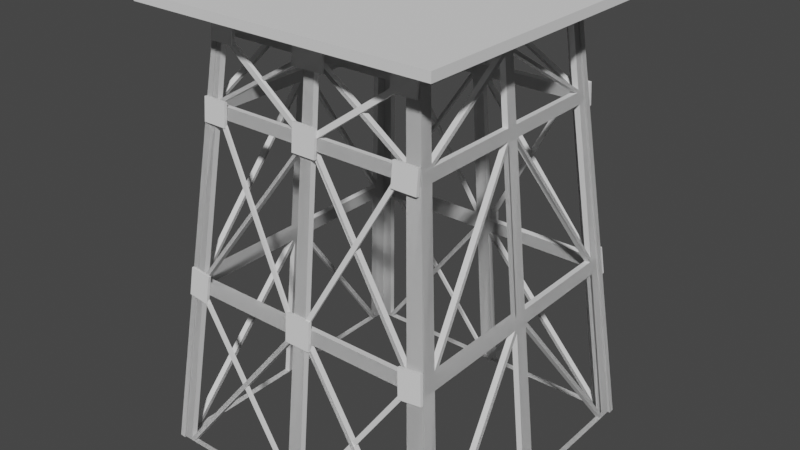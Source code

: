 # Source: poon_hill_tower.blend  (saved by Blender 2.81.16; exported with 4.5.12 LTS)
import bpy
from mathutils import Matrix  # noqa: F401  (used for matrix-valued properties, if any)

bpy.ops.wm.read_factory_settings(use_empty=True)
scene = bpy.context.scene
scene.name = 'Scene'

# ---- collections
col_collection = bpy.data.collections.new('Collection'); scene.collection.children.link(col_collection)

# ---- world
world_world = bpy.data.worlds.new('World'); scene.world = world_world
world_world.use_nodes = True; world_world.node_tree.nodes.clear()
_N = world_world.node_tree.nodes; _L = world_world.node_tree.links
n0 = _N.new('ShaderNodeOutputWorld'); n0.name = 'World Output'; n0.location = (300, 300)
n1 = _N.new('ShaderNodeBackground'); n1.name = 'Background'; n1.location = (10, 300)
n1.inputs[0].default_value = (0.05088, 0.05088, 0.05088, 1.0)
_L.new(n1.outputs[0], n0.inputs[0])
n0.is_active_output = True
world_world.color = (0.05088, 0.05088, 0.05088)
world_world.use_sun_shadow = False
world_world.sun_shadow_jitter_overblur = 0.0

# ---- meshes
me_cube_001 = bpy.data.meshes.new('Cube.001')
me_cube_001.from_pydata([(-1.0, -1.0, -1.0), (-0.7108, -0.7108, 1.0), (1.0, -0.9628, -1.003), (0.8846, -0.8474, -0.205), (1.0, -1.0, -1.0), (0.7108, -0.7108, 1.0), (-0.7108, -0.6736, 0.997), (-0.716, -0.6788, 0.9613), (-0.04717, -1.0, -1.0), (-0.03353, -0.7108, 1.0), (0.05189, -1.0, -1.0), (0.03688, -0.7108, 1.0), (-0.7585, -0.7585, 0.6699), (0.7585, -0.7585, 0.6699), (-0.03578, -0.7585, 0.6699), (0.03936, -0.7585, 0.6699), (0.7664, -0.7664, 0.6153), (-0.03615, -0.7664, 0.6153), (0.03977, -0.7664, 0.6153), (-0.7664, -0.7664, 0.6153), (0.8753, -0.8753, -0.1375), (-0.04129, -0.8753, -0.1375), (0.04542, -0.8753, -0.1375), (-0.8753, -0.8753, -0.1375), (0.8846, -0.8846, -0.202), (-0.04173, -0.8846, -0.202), (0.0459, -0.8846, -0.202), (-0.8846, -0.8846, -0.202), (-0.6393, -0.7108, 1.0), (-0.8995, -1.0, -1.0), (-0.6823, -0.7585, 0.6699), (-0.6894, -0.7664, 0.6153), (-0.7873, -0.8753, -0.1375), (-0.7957, -0.8846, -0.202), (0.8771, -1.0, -1.0), (0.6234, -0.7108, 1.0), (0.6653, -0.7585, 0.6699), (0.6722, -0.7664, 0.6153), (0.7677, -0.8753, -0.1375), (0.7759, -0.8846, -0.202), (-0.7159, -0.7159, 0.9644), (0.7159, -0.7159, 0.9644), (-0.03377, -0.7159, 0.9644), (0.03715, -0.7159, 0.9644), (-0.644, -0.7159, 0.9644), (0.6279, -0.7159, 0.9644), (-0.04909, -0.7159, 0.9644), (-0.6811, -0.7551, 0.6838), (-0.6708, -0.7585, 0.6699), (-0.03389, -0.7184, 0.9535), (0.03733, -0.7194, 0.9539), (0.6509, -0.7585, 0.6699), (0.05361, -0.7159, 0.9644), (0.6627, -0.7556, 0.6813), (-0.04761, -0.7664, 0.6153), (-0.7849, -0.8726, -0.1215), (-0.772, -0.8753, -0.1375), (-0.03624, -0.7684, 0.604), (0.03992, -0.7693, 0.6067), (0.7539, -0.8753, -0.1375), (0.05209, -0.7664, 0.6153), (0.7651, -0.8723, -0.1181), (-0.8972, -0.9975, -0.9825), (-0.06114, -0.8846, -0.202), (-0.8815, -1.0, -1.0), (-0.04183, -0.8867, -0.2165), (0.8588, -1.0, -1.0), (0.04602, -0.887, -0.216), (0.8733, -0.9957, -0.9816), (0.061, -0.8846, -0.202), (0.8771, -0.9628, -1.003), (-0.6394, -0.6736, 0.997), (-0.8816, -0.9628, -1.003), (-0.04721, -0.9628, -1.003), (0.03684, -0.6736, 0.997), (-0.03357, -0.6736, 0.997), (-0.04187, -0.8495, -0.2195), (0.05184, -0.9628, -1.003), (0.6234, -0.6736, 0.997), (0.04598, -0.8498, -0.219), (-0.7665, -0.7292, 0.6123), (-0.7586, -0.7213, 0.6669), (0.7159, -0.6788, 0.9613), (0.7585, -0.7213, 0.6669), (-0.03393, -0.6812, 0.9505), (-0.03582, -0.7213, 0.6669), (0.03729, -0.6823, 0.9509), (0.03931, -0.7213, 0.6669), (0.6508, -0.7213, 0.6669), (-0.6823, -0.7213, 0.6669), (0.7664, -0.7292, 0.6123), (-0.03619, -0.7292, 0.6123), (0.03972, -0.7292, 0.6123), (-0.8753, -0.8381, -0.1406), (-0.6894, -0.7292, 0.6123), (0.05205, -0.7292, 0.6123), (0.8752, -0.8381, -0.1406), (-0.03629, -0.7312, 0.601), (-0.04133, -0.8381, -0.1406), (0.03987, -0.7321, 0.6037), (0.04537, -0.8381, -0.1406), (-0.8846, -0.8474, -0.205), (0.7539, -0.8381, -0.1406), (-0.7873, -0.8381, -0.1406), (-0.04177, -0.8474, -0.205), (0.04586, -0.8474, -0.205), (-1.0, -0.9628, -1.003), (-0.7957, -0.8474, -0.205), (0.06096, -0.8474, -0.205), (-0.8995, -0.9628, -1.003), (-0.6708, -0.7213, 0.6669), (-0.04765, -0.7292, 0.6123), (-0.772, -0.8381, -0.1406), (-0.06118, -0.8474, -0.205), (-0.8972, -0.9603, -0.9855), (-0.7849, -0.8354, -0.1245), (-0.6812, -0.7179, 0.6808), (0.8588, -0.9628, -1.003), (0.7107, -0.6736, 0.997), (0.6652, -0.7213, 0.6669), (0.6722, -0.7292, 0.6123), (0.7677, -0.8381, -0.1406), (0.7758, -0.8474, -0.205), (0.8733, -0.9585, -0.9846), (0.765, -0.8351, -0.1211), (0.6627, -0.7184, 0.6783), (-0.03381, -0.6788, 0.9613), (0.0371, -0.6788, 0.9613), (-0.644, -0.6788, 0.9613), (0.6279, -0.6788, 0.9613), (-0.04914, -0.6788, 0.9613), (0.05357, -0.6788, 0.9613), (-1.0, -1.0, -1.0), (-0.7108, -0.7108, 1.0), (1.0, -0.9628, -1.003), (0.8846, -0.8474, -0.205), (1.0, -1.0, -1.0), (0.7108, -0.7108, 1.0), (-0.7108, -0.6736, 0.997), (-0.716, -0.6788, 0.9613), (-0.04717, -1.0, -1.0), (-0.03353, -0.7108, 1.0), (0.05189, -1.0, -1.0), (0.03688, -0.7108, 1.0), (-0.7585, -0.7585, 0.6699), (0.7585, -0.7585, 0.6699), (-0.03578, -0.7585, 0.6699), (0.03936, -0.7585, 0.6699), (0.7664, -0.7664, 0.6153), (-0.03615, -0.7664, 0.6153), (0.03977, -0.7664, 0.6153), (-0.7664, -0.7664, 0.6153), (0.8753, -0.8753, -0.1375), (-0.04129, -0.8753, -0.1375), (0.04542, -0.8753, -0.1375), (-0.8753, -0.8753, -0.1375), (0.8846, -0.8846, -0.202), (-0.04173, -0.8846, -0.202), (0.0459, -0.8846, -0.202), (-0.8846, -0.8846, -0.202), (-0.6393, -0.7108, 1.0), (-0.8995, -1.0, -1.0), (-0.6823, -0.7585, 0.6699), (-0.6894, -0.7664, 0.6153), (-0.7873, -0.8753, -0.1375), (-0.7957, -0.8846, -0.202), (0.8771, -1.0, -1.0), (0.6234, -0.7108, 1.0), (0.6653, -0.7585, 0.6699), (0.6722, -0.7664, 0.6153), (0.7677, -0.8753, -0.1375), (0.7759, -0.8846, -0.202), (-0.7159, -0.7159, 0.9644), (0.7159, -0.7159, 0.9644), (-0.03377, -0.7159, 0.9644), (0.03715, -0.7159, 0.9644), (-0.644, -0.7159, 0.9644), (0.6279, -0.7159, 0.9644), (-0.04909, -0.7159, 0.9644), (-0.6811, -0.7551, 0.6838), (-0.6708, -0.7585, 0.6699), (-0.03389, -0.7184, 0.9535), (0.03733, -0.7194, 0.9539), (0.6509, -0.7585, 0.6699), (0.05361, -0.7159, 0.9644), (0.6627, -0.7556, 0.6813), (-0.04761, -0.7664, 0.6153), (-0.7849, -0.8726, -0.1215), (-0.772, -0.8753, -0.1375), (-0.03624, -0.7684, 0.604), (0.03992, -0.7693, 0.6067), (0.7539, -0.8753, -0.1375), (0.05209, -0.7664, 0.6153), (0.7651, -0.8723, -0.1181), (-0.8972, -0.9975, -0.9825), (-0.06114, -0.8846, -0.202), (-0.8815, -1.0, -1.0), (-0.04183, -0.8867, -0.2165), (0.8588, -1.0, -1.0), (0.04602, -0.887, -0.216), (0.8733, -0.9957, -0.9816), (0.061, -0.8846, -0.202), (0.8771, -0.9628, -1.003), (-0.6394, -0.6736, 0.997), (-0.8816, -0.9628, -1.003), (-0.04721, -0.9628, -1.003), (0.03684, -0.6736, 0.997), (-0.03357, -0.6736, 0.997), (-0.04187, -0.8495, -0.2195), (0.05184, -0.9628, -1.003), (0.6234, -0.6736, 0.997), (0.04598, -0.8498, -0.219), (-0.7665, -0.7292, 0.6123), (-0.7586, -0.7213, 0.6669), (0.7159, -0.6788, 0.9613), (0.7585, -0.7213, 0.6669), (-0.03393, -0.6812, 0.9505), (-0.03582, -0.7213, 0.6669), (0.03729, -0.6823, 0.9509), (0.03931, -0.7213, 0.6669), (0.6508, -0.7213, 0.6669), (-0.6823, -0.7213, 0.6669), (0.7664, -0.7292, 0.6123), (-0.03619, -0.7292, 0.6123), (0.03972, -0.7292, 0.6123), (-0.8753, -0.8381, -0.1406), (-0.6894, -0.7292, 0.6123), (0.05205, -0.7292, 0.6123), (0.8752, -0.8381, -0.1406), (-0.03629, -0.7312, 0.601), (-0.04133, -0.8381, -0.1406), (0.03987, -0.7321, 0.6037), (0.04537, -0.8381, -0.1406), (-0.8846, -0.8474, -0.205), (0.7539, -0.8381, -0.1406), (-0.7873, -0.8381, -0.1406), (-0.04177, -0.8474, -0.205), (0.04586, -0.8474, -0.205), (-1.0, -0.9628, -1.003), (-0.7957, -0.8474, -0.205), (0.06096, -0.8474, -0.205), (-0.8995, -0.9628, -1.003), (-0.6708, -0.7213, 0.6669), (-0.04765, -0.7292, 0.6123), (-0.772, -0.8381, -0.1406), (-0.06118, -0.8474, -0.205), (-0.8972, -0.9603, -0.9855), (-0.7849, -0.8354, -0.1245), (-0.6812, -0.7179, 0.6808), (0.8588, -0.9628, -1.003), (0.7107, -0.6736, 0.997), (0.6652, -0.7213, 0.6669), (0.6722, -0.7292, 0.6123), (0.7677, -0.8381, -0.1406), (0.7758, -0.8474, -0.205), (0.8733, -0.9585, -0.9846), (0.765, -0.8351, -0.1211), (0.6627, -0.7184, 0.6783), (-0.03381, -0.6788, 0.9613), (0.0371, -0.6788, 0.9613), (-0.644, -0.6788, 0.9613), (0.6279, -0.6788, 0.9613), (-0.04914, -0.6788, 0.9613), (0.05357, -0.6788, 0.9613), (-0.7086, -0.7434, 0.9306), (-0.7086, -0.7295, 0.9999), (-0.7086, -0.7249, 0.9293), (-0.7086, -0.7111, 0.9986), (-0.5472, -0.7434, 0.9306), (-0.5472, -0.7295, 0.9999), (-0.5472, -0.7249, 0.9293), (-0.5472, -0.7111, 0.9986), (0.5471, -0.7434, 0.9306), (0.5471, -0.7295, 0.9999), (0.5471, -0.7249, 0.9293), (0.5471, -0.7111, 0.9986), (0.7084, -0.7434, 0.9306), (0.7084, -0.7295, 0.9999), (0.7084, -0.7249, 0.9293), (0.7084, -0.7111, 0.9986), (-0.1057, -0.7434, 0.9225), (-0.1057, -0.7295, 1.001), (-0.1057, -0.7249, 0.921), (-0.1057, -0.7111, 0.9998), (0.1039, -0.7434, 0.9225), (0.1039, -0.7295, 1.001), (0.1039, -0.7249, 0.921), (0.1039, -0.7111, 0.9998), (-0.755, -0.7944, 0.5869), (-0.755, -0.7806, 0.6961), (-0.755, -0.776, 0.5849), (-0.755, -0.7621, 0.6941), (-0.5936, -0.7944, 0.5869), (-0.5936, -0.7806, 0.6961), (-0.5936, -0.776, 0.5849), (-0.5936, -0.7621, 0.6941), (0.5994, -0.799, 0.5871), (0.5994, -0.7829, 0.6962), (0.5994, -0.7805, 0.5848), (0.5994, -0.7644, 0.6939), (0.7607, -0.799, 0.5871), (0.7607, -0.7829, 0.6962), (0.7607, -0.7805, 0.5848), (0.7607, -0.7644, 0.6939), (-0.07949, -0.7944, 0.587), (-0.07949, -0.7806, 0.7137), (-0.07949, -0.776, 0.5846), (-0.07949, -0.7621, 0.7113), (0.08185, -0.7944, 0.587), (0.08185, -0.7806, 0.7137), (0.08185, -0.776, 0.5846), (0.08185, -0.7621, 0.7113), (-0.8698, -0.8896, -0.09578), (-0.7217, -0.8936, -0.1066), (-0.8706, -0.871, -0.09701), (-0.7225, -0.875, -0.1078), (-0.8885, -0.9069, -0.2312), (-0.7404, -0.9109, -0.242), (-0.8892, -0.8883, -0.2324), (-0.7411, -0.8923, -0.2432), (0.7203, -0.8747, -0.1081), (0.8683, -0.8694, -0.09708), (0.7197, -0.8933, -0.1067), (0.8678, -0.888, -0.09569), (0.7395, -0.8939, -0.2433), (0.8875, -0.8886, -0.2323), (0.7389, -0.9125, -0.2419), (0.887, -0.9072, -0.2309), (-0.08706, -0.9047, -0.2358), (-0.08706, -0.8895, -0.0972), (-0.08706, -0.8844, -0.2384), (-0.08706, -0.8693, -0.09981), (0.08943, -0.9047, -0.2358), (0.08943, -0.8895, -0.0972), (0.08943, -0.8844, -0.2384), (0.08943, -0.8693, -0.09981), (0.01185, -0.889, -0.156), (0.6555, -0.7742, 0.6835), (0.01061, -0.8755, -0.1583), (0.6543, -0.7607, 0.6812), (0.03757, -0.8874, -0.1667), (0.6813, -0.7725, 0.6727), (0.03633, -0.8739, -0.169), (0.68, -0.759, 0.6704), (-0.05622, -0.889, -0.169), (-0.6877, -0.7742, 0.6755), (-0.05422, -0.8755, -0.1709), (-0.6857, -0.7607, 0.6736), (-0.03031, -0.8874, -0.1585), (-0.6618, -0.7725, 0.686), (-0.0283, -0.8739, -0.1604), (-0.6597, -0.759, 0.684), (-0.01529, -0.9695, -0.9978), (-0.7849, -0.9006, -0.215), (-0.01395, -0.9559, -0.9997), (-0.7835, -0.887, -0.2169), (0.008565, -0.966, -0.9851), (-0.761, -0.897, -0.2024), (0.009901, -0.9524, -0.987), (-0.7597, -0.8834, -0.2043), (0.0007888, -0.9695, -0.9952), (0.7566, -0.9006, -0.2052), (-0.001195, -0.9559, -0.9968), (0.7546, -0.887, -0.2068), (0.02478, -0.966, -1.008), (0.7806, -0.897, -0.2178), (0.02279, -0.9524, -1.009), (0.7786, -0.8834, -0.2193), (-0.6347, -0.7229, 0.9461), (-0.03181, -0.7699, 0.6446), (-0.633, -0.7013, 0.9462), (-0.03005, -0.7483, 0.6447), (-0.6141, -0.7248, 0.9687), (-0.0112, -0.7718, 0.6672), (-0.6124, -0.7032, 0.9688), (-0.009439, -0.7502, 0.6673), (0.05638, -0.7707, 0.6562), (0.6082, -0.7243, 0.9483), (0.05698, -0.7493, 0.6541), (0.6088, -0.7029, 0.9463), (0.03544, -0.7658, 0.6755), (0.5873, -0.7194, 0.9677), (0.03604, -0.7444, 0.6734), (0.5879, -0.698, 0.9656)], [], [(92, 87, 85, 91), (120, 119, 88, 87, 92, 95), (129, 78, 74, 127, 131), (44, 40, 1, 28), (127, 74, 75, 126), (128, 71, 6, 7), (43, 42, 9, 11), (45, 52, 43, 11, 35), (37, 60, 18, 15, 51, 36), (18, 17, 14, 15), (31, 19, 12, 30), (32, 23, 19, 31, 55), (22, 21, 57, 17, 18, 58), (38, 59, 58, 18, 60, 61), (39, 69, 26, 22, 59, 38), (26, 25, 21, 22), (33, 27, 23, 32), (29, 0, 27, 33, 62), (10, 8, 65, 25, 26, 67), (34, 66, 67, 26, 69, 68), (25, 63, 33, 32, 56, 21), (17, 54, 31, 30, 48, 14), (42, 46, 44, 28, 9), (4, 34, 68, 39, 24), (24, 39, 38, 20), (20, 38, 61, 37, 16), (16, 37, 36, 13), (41, 45, 35, 5), (13, 36, 53, 45, 41), (36, 51, 50, 43, 52, 53), (15, 14, 49, 42, 43, 50), (30, 12, 40, 44, 47), (48, 30, 47, 46, 42, 49), (56, 32, 55, 54, 17, 57), (64, 29, 62, 63, 25, 65), (94, 89, 81, 80), (103, 115, 94, 80, 93), (100, 99, 92, 91, 97, 98), (121, 124, 95, 92, 99, 102), (122, 121, 102, 100, 105, 108), (105, 100, 98, 104), (107, 103, 93, 101), (109, 114, 107, 101, 106), (77, 79, 105, 104, 76, 73), (70, 123, 108, 105, 79, 117), (104, 98, 112, 103, 107, 113), (91, 85, 110, 89, 94, 111), (126, 75, 71, 128, 130), (2, 3, 122, 123, 70), (3, 96, 121, 122), (96, 90, 120, 124, 121), (90, 83, 119, 120), (82, 118, 78, 129), (83, 82, 129, 125, 119), (119, 125, 131, 127, 86, 88), (87, 86, 127, 126, 84, 85), (89, 116, 128, 7, 81), (110, 84, 126, 130, 116, 89), (112, 97, 91, 111, 115, 103), (72, 76, 104, 113, 114, 109), (64, 8, 73, 72), (27, 0, 106, 101), (66, 34, 70, 117), (10, 66, 117, 77), (23, 27, 101, 93), (11, 9, 75, 74), (19, 23, 93, 80), (5, 35, 78, 118), (8, 10, 77, 73), (1, 40, 7, 6), (35, 11, 74, 78), (40, 12, 81, 7), (9, 28, 71, 75), (4, 24, 3, 2), (24, 20, 96, 3), (29, 64, 72, 109), (41, 5, 118, 82), (20, 16, 90, 96), (0, 29, 109, 106), (34, 4, 2, 70), (16, 13, 83, 90), (12, 19, 80, 81), (28, 1, 6, 71), (13, 41, 82, 83), (224, 219, 217, 223), (252, 251, 220, 219, 224, 227), (261, 210, 206, 259, 263), (176, 172, 133, 160), (259, 206, 207, 258), (260, 203, 138, 139), (175, 174, 141, 143), (177, 184, 175, 143, 167), (169, 192, 150, 147, 183, 168), (150, 149, 146, 147), (163, 151, 144, 162), (164, 155, 151, 163, 187), (154, 153, 189, 149, 150, 190), (170, 191, 190, 150, 192, 193), (171, 201, 158, 154, 191, 170), (158, 157, 153, 154), (165, 159, 155, 164), (161, 132, 159, 165, 194), (142, 140, 197, 157, 158, 199), (166, 198, 199, 158, 201, 200), (157, 195, 165, 164, 188, 153), (149, 186, 163, 162, 180, 146), (174, 178, 176, 160, 141), (136, 166, 200, 171, 156), (156, 171, 170, 152), (152, 170, 193, 169, 148), (148, 169, 168, 145), (173, 177, 167, 137), (145, 168, 185, 177, 173), (168, 183, 182, 175, 184, 185), (147, 146, 181, 174, 175, 182), (162, 144, 172, 176, 179), (180, 162, 179, 178, 174, 181), (188, 164, 187, 186, 149, 189), (196, 161, 194, 195, 157, 197), (226, 221, 213, 212), (235, 247, 226, 212, 225), (232, 231, 224, 223, 229, 230), (253, 256, 227, 224, 231, 234), (254, 253, 234, 232, 237, 240), (237, 232, 230, 236), (239, 235, 225, 233), (241, 246, 239, 233, 238), (209, 211, 237, 236, 208, 205), (202, 255, 240, 237, 211, 249), (236, 230, 244, 235, 239, 245), (223, 217, 242, 221, 226, 243), (258, 207, 203, 260, 262), (134, 135, 254, 255, 202), (135, 228, 253, 254), (228, 222, 252, 256, 253), (222, 215, 251, 252), (214, 250, 210, 261), (215, 214, 261, 257, 251), (251, 257, 263, 259, 218, 220), (219, 218, 259, 258, 216, 217), (221, 248, 260, 139, 213), (242, 216, 258, 262, 248, 221), (244, 229, 223, 243, 247, 235), (204, 208, 236, 245, 246, 241), (196, 140, 205, 204), (159, 132, 238, 233), (198, 166, 202, 249), (142, 198, 249, 209), (155, 159, 233, 225), (143, 141, 207, 206), (151, 155, 225, 212), (137, 167, 210, 250), (140, 142, 209, 205), (133, 172, 139, 138), (167, 143, 206, 210), (172, 144, 213, 139), (141, 160, 203, 207), (136, 156, 135, 134), (156, 152, 228, 135), (161, 196, 204, 241), (173, 137, 250, 214), (152, 148, 222, 228), (132, 161, 241, 238), (166, 136, 134, 202), (148, 145, 215, 222), (144, 151, 212, 213), (160, 133, 138, 203), (145, 173, 214, 215), (193, 192, 227, 256), (224, 190, 191, 234), (189, 229, 244, 188), (186, 187, 247, 243), (187, 163, 226, 247), (163, 186, 243, 226), (192, 169, 252, 227), (193, 256, 252, 169), (181, 216, 242, 180), (178, 179, 248, 262), (179, 176, 260, 248), (176, 178, 262, 260), (146, 217, 216, 181), (180, 242, 217, 146), (147, 219, 220, 183), (147, 182, 218, 219), (183, 220, 218, 182), (184, 263, 257, 185), (175, 177, 261, 263), (185, 257, 261, 177), (154, 190, 231, 232), (100, 102, 191, 154, 232, 234), (201, 171, 254, 240), (201, 240, 255, 200), (199, 211, 209, 142), (198, 249, 211, 199), (204, 196, 197, 208), (195, 194, 246, 245), (194, 165, 239, 246), (165, 195, 245, 239), (208, 197, 140, 205), (264, 265, 267, 266), (266, 267, 271, 270), (270, 271, 269, 268), (268, 269, 265, 264), (266, 270, 268, 264), (271, 267, 265, 269), (272, 273, 275, 274), (274, 275, 279, 278), (278, 279, 277, 276), (276, 277, 273, 272), (274, 278, 276, 272), (279, 275, 273, 277), (280, 281, 283, 282), (282, 283, 287, 286), (286, 287, 285, 284), (284, 285, 281, 280), (282, 286, 284, 280), (287, 283, 281, 285), (288, 289, 291, 290), (290, 291, 295, 294), (294, 295, 293, 292), (292, 293, 289, 288), (290, 294, 292, 288), (295, 291, 289, 293), (296, 297, 299, 298), (298, 299, 303, 302), (302, 303, 301, 300), (300, 301, 297, 296), (298, 302, 300, 296), (303, 299, 297, 301), (304, 305, 307, 306), (306, 307, 311, 310), (310, 311, 309, 308), (308, 309, 305, 304), (306, 310, 308, 304), (311, 307, 305, 309), (312, 313, 315, 314), (314, 315, 319, 318), (318, 319, 317, 316), (316, 317, 313, 312), (314, 318, 316, 312), (319, 315, 313, 317), (325, 321, 323, 327), (325, 324, 320, 321), (327, 326, 324, 325), (323, 322, 326, 327), (320, 324, 326, 322), (321, 320, 322, 323), (328, 329, 331, 330), (330, 331, 335, 334), (334, 335, 333, 332), (332, 333, 329, 328), (330, 334, 332, 328), (335, 331, 329, 333), (336, 337, 339, 338), (338, 339, 343, 342), (342, 343, 341, 340), (340, 341, 337, 336), (338, 342, 340, 336), (343, 339, 337, 341), (346, 347, 351, 350), (350, 351, 349, 348), (348, 349, 345, 344), (346, 350, 348, 344), (351, 347, 345, 349), (354, 355, 359, 358), (358, 359, 357, 356), (356, 357, 353, 352), (354, 358, 356, 352), (359, 355, 353, 357), (362, 363, 367, 366), (366, 367, 365, 364), (364, 365, 361, 360), (362, 366, 364, 360), (367, 363, 361, 365), (368, 369, 371, 370), (370, 371, 375, 374), (374, 375, 373, 372), (372, 373, 369, 368), (370, 374, 372, 368), (375, 371, 369, 373), (376, 377, 379, 378), (378, 379, 383, 382), (382, 383, 381, 380), (380, 381, 377, 376), (378, 382, 380, 376), (383, 379, 377, 381)])
_uv = me_cube_001.uv_layers.new(name='UVMap')
_uv.uv.foreach_set('vector', [0.5769, 0.8685, 0.5837, 0.8685, 0.5837, 0.8809, 0.5769, 0.8809, 0.5769, 0.7654, 0.5837, 0.7654, 0.5837, 0.771, 0.5837, 0.8685, 0.5769, 0.8685, 0.5769, 0.8642, 0.6205, 0.7654, 0.625, 0.7654, 0.625, 0.8685, 0.6205, 0.8685, 0.6205, 0.8633, 0.6205, 0.9874, 0.6205, 1.0, 0.625, 1.0, 0.625, 0.9874, 0.6205, 0.8685, 0.625, 0.8685, 0.625, 0.8809, 0.6205, 0.8809, 0.6205, 0.9874, 0.625, 0.9874, 0.625, 1.0, 0.6205, 1.0, 0.6205, 0.8685, 0.6205, 0.8809, 0.625, 0.8809, 0.625, 0.8685, 0.6205, 0.7654, 0.6205, 0.8633, 0.6205, 0.8685, 0.625, 0.8685, 0.625, 0.7654, 0.5769, 0.7654, 0.5769, 0.8642, 0.5769, 0.8685, 0.5837, 0.8685, 0.5837, 0.771, 0.5837, 0.7654, 0.5769, 0.8685, 0.5769, 0.8809, 0.5837, 0.8809, 0.5837, 0.8685, 0.5769, 0.9874, 0.5769, 1.0, 0.5837, 1.0, 0.5837, 0.9874, 0.4828, 0.9874, 0.4828, 1.0, 0.5769, 1.0, 0.5769, 0.9874, 0.4851, 0.9874, 0.4828, 0.8685, 0.4828, 0.8809, 0.5752, 0.8809, 0.5769, 0.8809, 0.5769, 0.8685, 0.5744, 0.8685, 0.4828, 0.7654, 0.4828, 0.7692, 0.5744, 0.8685, 0.5769, 0.8685, 0.5769, 0.8642, 0.4854, 0.7654, 0.4748, 0.7654, 0.4748, 0.8657, 0.4748, 0.8685, 0.4828, 0.8685, 0.4828, 0.7692, 0.4828, 0.7654, 0.4748, 0.8685, 0.4748, 0.8809, 0.4828, 0.8809, 0.4828, 0.8685, 0.4748, 0.9874, 0.4748, 1.0, 0.4828, 1.0, 0.4828, 0.9874, 0.375, 0.9874, 0.375, 1.0, 0.4748, 1.0, 0.4748, 0.9874, 0.3772, 0.9874, 0.375, 0.8685, 0.375, 0.8809, 0.4729, 0.8809, 0.4748, 0.8809, 0.4748, 0.8685, 0.4727, 0.8685, 0.375, 0.7654, 0.375, 0.7684, 0.4727, 0.8685, 0.4748, 0.8685, 0.4748, 0.8657, 0.3787, 0.7654, 0.4748, 0.8809, 0.4748, 0.8836, 0.4748, 0.9874, 0.4828, 0.9874, 0.4828, 0.9843, 0.4828, 0.8809, 0.5769, 0.8809, 0.5769, 0.8838, 0.5769, 0.9874, 0.5837, 0.9874, 0.5837, 0.9813, 0.5837, 0.8809, 0.6205, 0.8809, 0.6205, 0.888, 0.6205, 0.9874, 0.625, 0.9874, 0.625, 0.8809, 0.375, 0.75, 0.375, 0.7654, 0.3787, 0.7654, 0.4748, 0.7654, 0.4748, 0.75, 0.4748, 0.75, 0.4748, 0.7654, 0.4828, 0.7654, 0.4828, 0.75, 0.4828, 0.75, 0.4828, 0.7654, 0.4854, 0.7654, 0.5769, 0.7654, 0.5769, 0.75, 0.5769, 0.75, 0.5769, 0.7654, 0.5837, 0.7654, 0.5837, 0.75, 0.6205, 0.75, 0.6205, 0.7654, 0.625, 0.7654, 0.625, 0.75, 0.5837, 0.75, 0.5837, 0.7654, 0.5863, 0.7654, 0.6205, 0.7654, 0.6205, 0.75, 0.5837, 0.7654, 0.5837, 0.771, 0.6175, 0.8685, 0.6205, 0.8685, 0.6205, 0.8633, 0.5863, 0.7654, 0.5837, 0.8685, 0.5837, 0.8809, 0.6184, 0.8809, 0.6205, 0.8809, 0.6205, 0.8685, 0.6175, 0.8685, 0.5837, 0.9874, 0.5837, 1.0, 0.6205, 1.0, 0.6205, 0.9874, 0.5868, 0.9874, 0.5837, 0.9813, 0.5837, 0.9874, 0.5868, 0.9874, 0.6205, 0.888, 0.6205, 0.8809, 0.6184, 0.8809, 0.4828, 0.9843, 0.4828, 0.9874, 0.4851, 0.9874, 0.5769, 0.8838, 0.5769, 0.8809, 0.5752, 0.8809, 0.375, 0.9852, 0.375, 0.9874, 0.3772, 0.9874, 0.4748, 0.8836, 0.4748, 0.8809, 0.4729, 0.8809, 0.5769, 0.9874, 0.5837, 0.9874, 0.5837, 1.0, 0.5769, 1.0, 0.4828, 0.9874, 0.4851, 0.9874, 0.5769, 0.9874, 0.5769, 1.0, 0.4828, 1.0, 0.4828, 0.8685, 0.5744, 0.8685, 0.5769, 0.8685, 0.5769, 0.8809, 0.5752, 0.8809, 0.4828, 0.8809, 0.4828, 0.7654, 0.4854, 0.7654, 0.5769, 0.8642, 0.5769, 0.8685, 0.5744, 0.8685, 0.4828, 0.7692, 0.4748, 0.7654, 0.4828, 0.7654, 0.4828, 0.7692, 0.4828, 0.8685, 0.4748, 0.8685, 0.4748, 0.8657, 0.4748, 0.8685, 0.4828, 0.8685, 0.4828, 0.8809, 0.4748, 0.8809, 0.4748, 0.9874, 0.4828, 0.9874, 0.4828, 1.0, 0.4748, 1.0, 0.375, 0.9874, 0.3772, 0.9874, 0.4748, 0.9874, 0.4748, 1.0, 0.375, 1.0, 0.375, 0.8685, 0.4727, 0.8685, 0.4748, 0.8685, 0.4748, 0.8809, 0.4729, 0.8809, 0.375, 0.8809, 0.375, 0.7654, 0.3787, 0.7654, 0.4748, 0.8657, 0.4748, 0.8685, 0.4727, 0.8685, 0.375, 0.7684, 0.4748, 0.8809, 0.4828, 0.8809, 0.4828, 0.9843, 0.4828, 0.9874, 0.4748, 0.9874, 0.4748, 0.8836, 0.5769, 0.8809, 0.5837, 0.8809, 0.5837, 0.9813, 0.5837, 0.9874, 0.5769, 0.9874, 0.5769, 0.8838, 0.6205, 0.8809, 0.625, 0.8809, 0.625, 0.9874, 0.6205, 0.9874, 0.6205, 0.888, 0.375, 0.75, 0.4748, 0.75, 0.4748, 0.7654, 0.3787, 0.7654, 0.375, 0.7654, 0.4748, 0.75, 0.4828, 0.75, 0.4828, 0.7654, 0.4748, 0.7654, 0.4828, 0.75, 0.5769, 0.75, 0.5769, 0.7654, 0.4854, 0.7654, 0.4828, 0.7654, 0.5769, 0.75, 0.5837, 0.75, 0.5837, 0.7654, 0.5769, 0.7654, 0.6205, 0.75, 0.625, 0.75, 0.625, 0.7654, 0.6205, 0.7654, 0.5837, 0.75, 0.6205, 0.75, 0.6205, 0.7654, 0.5863, 0.7654, 0.5837, 0.7654, 0.5837, 0.7654, 0.5863, 0.7654, 0.6205, 0.8633, 0.6205, 0.8685, 0.6175, 0.8685, 0.5837, 0.771, 0.5837, 0.8685, 0.6175, 0.8685, 0.6205, 0.8685, 0.6205, 0.8809, 0.6184, 0.8809, 0.5837, 0.8809, 0.5837, 0.9874, 0.5868, 0.9874, 0.6205, 0.9874, 0.6205, 1.0, 0.5837, 1.0, 0.5837, 0.9813, 0.6184, 0.8809, 0.6205, 0.8809, 0.6205, 0.888, 0.5868, 0.9874, 0.5837, 0.9874, 0.4828, 0.9843, 0.5752, 0.8809, 0.5769, 0.8809, 0.5769, 0.8838, 0.4851, 0.9874, 0.4828, 0.9874, 0.375, 0.9852, 0.4729, 0.8809, 0.4748, 0.8809, 0.4748, 0.8836, 0.3772, 0.9874, 0.375, 0.9874, 0.375, 0.9852, 0.375, 0.8809, 0.375, 0.8809, 0.375, 0.9852, 0.4748, 1.0, 0.375, 1.0, 0.375, 1.0, 0.4748, 1.0, 0.375, 0.7684, 0.375, 0.7654, 0.375, 0.7654, 0.375, 0.7684, 0.375, 0.8685, 0.375, 0.7684, 0.375, 0.7684, 0.375, 0.8685, 0.4828, 1.0, 0.4748, 1.0, 0.4748, 1.0, 0.4828, 1.0, 0.625, 0.8685, 0.625, 0.8809, 0.625, 0.8809, 0.625, 0.8685, 0.5769, 1.0, 0.4828, 1.0, 0.4828, 1.0, 0.5769, 1.0, 0.625, 0.75, 0.625, 0.7654, 0.625, 0.7654, 0.625, 0.75, 0.375, 0.8809, 0.375, 0.8685, 0.375, 0.8685, 0.375, 0.8809, 0.625, 1.0, 0.6205, 1.0, 0.6205, 1.0, 0.625, 1.0, 0.625, 0.7654, 0.625, 0.8685, 0.625, 0.8685, 0.625, 0.7654, 0.6205, 1.0, 0.5837, 1.0, 0.5837, 1.0, 0.6205, 1.0, 0.625, 0.8809, 0.625, 0.9874, 0.625, 0.9874, 0.625, 0.8809, 0.375, 0.75, 0.4748, 0.75, 0.4748, 0.75, 0.375, 0.75, 0.4748, 0.75, 0.4828, 0.75, 0.4828, 0.75, 0.4748, 0.75, 0.375, 0.9874, 0.375, 0.9852, 0.375, 0.9852, 0.375, 0.9874, 0.6205, 0.75, 0.625, 0.75, 0.625, 0.75, 0.6205, 0.75, 0.4828, 0.75, 0.5769, 0.75, 0.5769, 0.75, 0.4828, 0.75, 0.375, 1.0, 0.375, 0.9874, 0.375, 0.9874, 0.375, 1.0, 0.375, 0.7654, 0.375, 0.75, 0.375, 0.75, 0.375, 0.7654, 0.5769, 0.75, 0.5837, 0.75, 0.5837, 0.75, 0.5769, 0.75, 0.5837, 1.0, 0.5769, 1.0, 0.5769, 1.0, 0.5837, 1.0, 0.625, 0.9874, 0.625, 1.0, 0.625, 1.0, 0.625, 0.9874, 0.5837, 0.75, 0.6205, 0.75, 0.6205, 0.75, 0.5837, 0.75, 0.5769, 0.8685, 0.5837, 0.8685, 0.5837, 0.8809, 0.5769, 0.8809, 0.5769, 0.7654, 0.5837, 0.7654, 0.5837, 0.771, 0.5837, 0.8685, 0.5769, 0.8685, 0.5769, 0.8642, 0.6205, 0.7654, 0.625, 0.7654, 0.625, 0.8685, 0.6205, 0.8685, 0.6205, 0.8633, 0.6205, 0.9874, 0.6205, 1.0, 0.625, 1.0, 0.625, 0.9874, 0.6205, 0.8685, 0.625, 0.8685, 0.625, 0.8809, 0.6205, 0.8809, 0.6205, 0.9874, 0.625, 0.9874, 0.625, 1.0, 0.6205, 1.0, 0.6205, 0.8685, 0.6205, 0.8809, 0.625, 0.8809, 0.625, 0.8685, 0.6205, 0.7654, 0.6205, 0.8633, 0.6205, 0.8685, 0.625, 0.8685, 0.625, 0.7654, 0.5769, 0.7654, 0.5769, 0.8642, 0.5769, 0.8685, 0.5837, 0.8685, 0.5837, 0.771, 0.5837, 0.7654, 0.5769, 0.8685, 0.5769, 0.8809, 0.5837, 0.8809, 0.5837, 0.8685, 0.5769, 0.9874, 0.5769, 1.0, 0.5837, 1.0, 0.5837, 0.9874, 0.4828, 0.9874, 0.4828, 1.0, 0.5769, 1.0, 0.5769, 0.9874, 0.4851, 0.9874, 0.4828, 0.8685, 0.4828, 0.8809, 0.5752, 0.8809, 0.5769, 0.8809, 0.5769, 0.8685, 0.5744, 0.8685, 0.4828, 0.7654, 0.4828, 0.7692, 0.5744, 0.8685, 0.5769, 0.8685, 0.5769, 0.8642, 0.4854, 0.7654, 0.4748, 0.7654, 0.4748, 0.8657, 0.4748, 0.8685, 0.4828, 0.8685, 0.4828, 0.7692, 0.4828, 0.7654, 0.4748, 0.8685, 0.4748, 0.8809, 0.4828, 0.8809, 0.4828, 0.8685, 0.4748, 0.9874, 0.4748, 1.0, 0.4828, 1.0, 0.4828, 0.9874, 0.375, 0.9874, 0.375, 1.0, 0.4748, 1.0, 0.4748, 0.9874, 0.3772, 0.9874, 0.375, 0.8685, 0.375, 0.8809, 0.4729, 0.8809, 0.4748, 0.8809, 0.4748, 0.8685, 0.4727, 0.8685, 0.375, 0.7654, 0.375, 0.7684, 0.4727, 0.8685, 0.4748, 0.8685, 0.4748, 0.8657, 0.3787, 0.7654, 0.4748, 0.8809, 0.4748, 0.8836, 0.4748, 0.9874, 0.4828, 0.9874, 0.4828, 0.9843, 0.4828, 0.8809, 0.5769, 0.8809, 0.5769, 0.8838, 0.5769, 0.9874, 0.5837, 0.9874, 0.5837, 0.9813, 0.5837, 0.8809, 0.6205, 0.8809, 0.6205, 0.888, 0.6205, 0.9874, 0.625, 0.9874, 0.625, 0.8809, 0.375, 0.75, 0.375, 0.7654, 0.3787, 0.7654, 0.4748, 0.7654, 0.4748, 0.75, 0.4748, 0.75, 0.4748, 0.7654, 0.4828, 0.7654, 0.4828, 0.75, 0.4828, 0.75, 0.4828, 0.7654, 0.4854, 0.7654, 0.5769, 0.7654, 0.5769, 0.75, 0.5769, 0.75, 0.5769, 0.7654, 0.5837, 0.7654, 0.5837, 0.75, 0.6205, 0.75, 0.6205, 0.7654, 0.625, 0.7654, 0.625, 0.75, 0.5837, 0.75, 0.5837, 0.7654, 0.5863, 0.7654, 0.6205, 0.7654, 0.6205, 0.75, 0.5837, 0.7654, 0.5837, 0.771, 0.6175, 0.8685, 0.6205, 0.8685, 0.6205, 0.8633, 0.5863, 0.7654, 0.5837, 0.8685, 0.5837, 0.8809, 0.6184, 0.8809, 0.6205, 0.8809, 0.6205, 0.8685, 0.6175, 0.8685, 0.5837, 0.9874, 0.5837, 1.0, 0.6205, 1.0, 0.6205, 0.9874, 0.5868, 0.9874, 0.5837, 0.9813, 0.5837, 0.9874, 0.5868, 0.9874, 0.6205, 0.888, 0.6205, 0.8809, 0.6184, 0.8809, 0.4828, 0.9843, 0.4828, 0.9874, 0.4851, 0.9874, 0.5769, 0.8838, 0.5769, 0.8809, 0.5752, 0.8809, 0.375, 0.9852, 0.375, 0.9874, 0.3772, 0.9874, 0.4748, 0.8836, 0.4748, 0.8809, 0.4729, 0.8809, 0.5769, 0.9874, 0.5837, 0.9874, 0.5837, 1.0, 0.5769, 1.0, 0.4828, 0.9874, 0.4851, 0.9874, 0.5769, 0.9874, 0.5769, 1.0, 0.4828, 1.0, 0.4828, 0.8685, 0.5744, 0.8685, 0.5769, 0.8685, 0.5769, 0.8809, 0.5752, 0.8809, 0.4828, 0.8809, 0.4828, 0.7654, 0.4854, 0.7654, 0.5769, 0.8642, 0.5769, 0.8685, 0.5744, 0.8685, 0.4828, 0.7692, 0.4748, 0.7654, 0.4828, 0.7654, 0.4828, 0.7692, 0.4828, 0.8685, 0.4748, 0.8685, 0.4748, 0.8657, 0.4748, 0.8685, 0.4828, 0.8685, 0.4828, 0.8809, 0.4748, 0.8809, 0.4748, 0.9874, 0.4828, 0.9874, 0.4828, 1.0, 0.4748, 1.0, 0.375, 0.9874, 0.3772, 0.9874, 0.4748, 0.9874, 0.4748, 1.0, 0.375, 1.0, 0.375, 0.8685, 0.4727, 0.8685, 0.4748, 0.8685, 0.4748, 0.8809, 0.4729, 0.8809, 0.375, 0.8809, 0.375, 0.7654, 0.3787, 0.7654, 0.4748, 0.8657, 0.4748, 0.8685, 0.4727, 0.8685, 0.375, 0.7684, 0.4748, 0.8809, 0.4828, 0.8809, 0.4828, 0.9843, 0.4828, 0.9874, 0.4748, 0.9874, 0.4748, 0.8836, 0.5769, 0.8809, 0.5837, 0.8809, 0.5837, 0.9813, 0.5837, 0.9874, 0.5769, 0.9874, 0.5769, 0.8838, 0.6205, 0.8809, 0.625, 0.8809, 0.625, 0.9874, 0.6205, 0.9874, 0.6205, 0.888, 0.375, 0.75, 0.4748, 0.75, 0.4748, 0.7654, 0.3787, 0.7654, 0.375, 0.7654, 0.4748, 0.75, 0.4828, 0.75, 0.4828, 0.7654, 0.4748, 0.7654, 0.4828, 0.75, 0.5769, 0.75, 0.5769, 0.7654, 0.4854, 0.7654, 0.4828, 0.7654, 0.5769, 0.75, 0.5837, 0.75, 0.5837, 0.7654, 0.5769, 0.7654, 0.6205, 0.75, 0.625, 0.75, 0.625, 0.7654, 0.6205, 0.7654, 0.5837, 0.75, 0.6205, 0.75, 0.6205, 0.7654, 0.5863, 0.7654, 0.5837, 0.7654, 0.5837, 0.7654, 0.5863, 0.7654, 0.6205, 0.8633, 0.6205, 0.8685, 0.6175, 0.8685, 0.5837, 0.771, 0.5837, 0.8685, 0.6175, 0.8685, 0.6205, 0.8685, 0.6205, 0.8809, 0.6184, 0.8809, 0.5837, 0.8809, 0.5837, 0.9874, 0.5868, 0.9874, 0.6205, 0.9874, 0.6205, 1.0, 0.5837, 1.0, 0.5837, 0.9813, 0.6184, 0.8809, 0.6205, 0.8809, 0.6205, 0.888, 0.5868, 0.9874, 0.5837, 0.9874, 0.4828, 0.9843, 0.5752, 0.8809, 0.5769, 0.8809, 0.5769, 0.8838, 0.4851, 0.9874, 0.4828, 0.9874, 0.375, 0.9852, 0.4729, 0.8809, 0.4748, 0.8809, 0.4748, 0.8836, 0.3772, 0.9874, 0.375, 0.9874, 0.375, 0.9852, 0.375, 0.8809, 0.375, 0.8809, 0.375, 0.9852, 0.4748, 1.0, 0.375, 1.0, 0.375, 1.0, 0.4748, 1.0, 0.375, 0.7684, 0.375, 0.7654, 0.375, 0.7654, 0.375, 0.7684, 0.375, 0.8685, 0.375, 0.7684, 0.375, 0.7684, 0.375, 0.8685, 0.4828, 1.0, 0.4748, 1.0, 0.4748, 1.0, 0.4828, 1.0, 0.625, 0.8685, 0.625, 0.8809, 0.625, 0.8809, 0.625, 0.8685, 0.5769, 1.0, 0.4828, 1.0, 0.4828, 1.0, 0.5769, 1.0, 0.625, 0.75, 0.625, 0.7654, 0.625, 0.7654, 0.625, 0.75, 0.375, 0.8809, 0.375, 0.8685, 0.375, 0.8685, 0.375, 0.8809, 0.625, 1.0, 0.6205, 1.0, 0.6205, 1.0, 0.625, 1.0, 0.625, 0.7654, 0.625, 0.8685, 0.625, 0.8685, 0.625, 0.7654, 0.6205, 1.0, 0.5837, 1.0, 0.5837, 1.0, 0.6205, 1.0, 0.625, 0.8809, 0.625, 0.9874, 0.625, 0.9874, 0.625, 0.8809, 0.375, 0.75, 0.4748, 0.75, 0.4748, 0.75, 0.375, 0.75, 0.4748, 0.75, 0.4828, 0.75, 0.4828, 0.75, 0.4748, 0.75, 0.375, 0.9874, 0.375, 0.9852, 0.375, 0.9852, 0.375, 0.9874, 0.6205, 0.75, 0.625, 0.75, 0.625, 0.75, 0.6205, 0.75, 0.4828, 0.75, 0.5769, 0.75, 0.5769, 0.75, 0.4828, 0.75, 0.375, 1.0, 0.375, 0.9874, 0.375, 0.9874, 0.375, 1.0, 0.375, 0.7654, 0.375, 0.75, 0.375, 0.75, 0.375, 0.7654, 0.5769, 0.75, 0.5837, 0.75, 0.5837, 0.75, 0.5769, 0.75, 0.5837, 1.0, 0.5769, 1.0, 0.5769, 1.0, 0.5837, 1.0, 0.625, 0.9874, 0.625, 1.0, 0.625, 1.0, 0.625, 0.9874, 0.5837, 0.75, 0.6205, 0.75, 0.6205, 0.75, 0.5837, 0.75, 0.4854, 0.7654, 0.5769, 0.8642, 0.5769, 0.8642, 0.4854, 0.7654, 0.0, 0.0, 0.5744, 0.8685, 0.4828, 0.7692, 0.0, 0.0, 0.5752, 0.8809, 0.5752, 0.8809, 0.4828, 0.9843, 0.4828, 0.9843, 0.5769, 0.8838, 0.4851, 0.9874, 0.4851, 0.9874, 0.5769, 0.8838, 0.4851, 0.9874, 0.5769, 0.9874, 0.5769, 0.9874, 0.4851, 0.9874, 0.5769, 0.9874, 0.5769, 0.8838, 0.5769, 0.8838, 0.5769, 0.9874, 0.5769, 0.8642, 0.5769, 0.7654, 0.5769, 0.7654, 0.5769, 0.8642, 0.4854, 0.7654, 0.4854, 0.7654, 0.5769, 0.7654, 0.5769, 0.7654, 0.6184, 0.8809, 0.6184, 0.8809, 0.5837, 0.9813, 0.5837, 0.9813, 0.6205, 0.888, 0.5868, 0.9874, 0.5868, 0.9874, 0.6205, 0.888, 0.5868, 0.9874, 0.6205, 0.9874, 0.6205, 0.9874, 0.5868, 0.9874, 0.6205, 0.9874, 0.6205, 0.888, 0.6205, 0.888, 0.6205, 0.9874, 0.5837, 0.8809, 0.5837, 0.8809, 0.6184, 0.8809, 0.6184, 0.8809, 0.5837, 0.9813, 0.5837, 0.9813, 0.5837, 0.8809, 0.5837, 0.8809, 0.5837, 0.8685, 0.5837, 0.8685, 0.5837, 0.771, 0.5837, 0.771, 0.5837, 0.8685, 0.6175, 0.8685, 0.6175, 0.8685, 0.5837, 0.8685, 0.5837, 0.771, 0.5837, 0.771, 0.6175, 0.8685, 0.6175, 0.8685, 0.6205, 0.8633, 0.6205, 0.8633, 0.5863, 0.7654, 0.5863, 0.7654, 0.0, 0.0, 0.0, 0.0, 0.6205, 0.7654, 0.6205, 0.8633, 0.5863, 0.7654, 0.5863, 0.7654, 0.6205, 0.7654, 0.0, 0.0, 0.4828, 0.8685, 0.5744, 0.8685, 0.5744, 0.8685, 0.4828, 0.8685, 0.4828, 0.8685, 0.4828, 0.7692, 0.4828, 0.7692, 0.4828, 0.8685, 0.4828, 0.8685, 0.4828, 0.7692, 0.4748, 0.8657, 0.4748, 0.7654, 0.4748, 0.7654, 0.4748, 0.8657, 0.4748, 0.8657, 0.4748, 0.8657, 0.3787, 0.7654, 0.3787, 0.7654, 0.0, 0.0, 0.0, 0.0, 0.0, 0.0, 0.0, 0.0, 0.0, 0.0, 0.0, 0.0, 0.0, 0.0, 0.0, 0.0, 0.0, 0.0, 0.0, 0.0, 0.0, 0.0, 0.0, 0.0, 0.4748, 0.8836, 0.3772, 0.9874, 0.3772, 0.9874, 0.4748, 0.8836, 0.3772, 0.9874, 0.4748, 0.9874, 0.4748, 0.9874, 0.3772, 0.9874, 0.4748, 0.9874, 0.4748, 0.8836, 0.4748, 0.8836, 0.4748, 0.9874, 0.0, 0.0, 0.0, 0.0, 0.0, 0.0, 0.0, 0.0, 0.375, 0.0, 0.625, 0.0, 0.625, 0.25, 0.375, 0.25, 0.375, 0.25, 0.625, 0.25, 0.625, 0.5, 0.375, 0.5, 0.375, 0.5, 0.625, 0.5, 0.625, 0.75, 0.375, 0.75, 0.375, 0.75, 0.625, 0.75, 0.625, 1.0, 0.375, 1.0, 0.125, 0.5, 0.375, 0.5, 0.375, 0.75, 0.125, 0.75, 0.625, 0.5, 0.875, 0.5, 0.875, 0.75, 0.625, 0.75, 0.375, 0.0, 0.625, 0.0, 0.625, 0.25, 0.375, 0.25, 0.375, 0.25, 0.625, 0.25, 0.625, 0.5, 0.375, 0.5, 0.375, 0.5, 0.625, 0.5, 0.625, 0.75, 0.375, 0.75, 0.375, 0.75, 0.625, 0.75, 0.625, 1.0, 0.375, 1.0, 0.125, 0.5, 0.375, 0.5, 0.375, 0.75, 0.125, 0.75, 0.625, 0.5, 0.875, 0.5, 0.875, 0.75, 0.625, 0.75, 0.375, 0.0, 0.625, 0.0, 0.625, 0.25, 0.375, 0.25, 0.375, 0.25, 0.625, 0.25, 0.625, 0.5, 0.375, 0.5, 0.375, 0.5, 0.625, 0.5, 0.625, 0.75, 0.375, 0.75, 0.375, 0.75, 0.625, 0.75, 0.625, 1.0, 0.375, 1.0, 0.125, 0.5, 0.375, 0.5, 0.375, 0.75, 0.125, 0.75, 0.625, 0.5, 0.875, 0.5, 0.875, 0.75, 0.625, 0.75, 0.375, 0.0, 0.625, 0.0, 0.625, 0.25, 0.375, 0.25, 0.375, 0.25, 0.625, 0.25, 0.625, 0.5, 0.375, 0.5, 0.375, 0.5, 0.625, 0.5, 0.625, 0.75, 0.375, 0.75, 0.375, 0.75, 0.625, 0.75, 0.625, 1.0, 0.375, 1.0, 0.125, 0.5, 0.375, 0.5, 0.375, 0.75, 0.125, 0.75, 0.625, 0.5, 0.875, 0.5, 0.875, 0.75, 0.625, 0.75, 0.375, 0.0, 0.625, 0.0, 0.625, 0.25, 0.375, 0.25, 0.375, 0.25, 0.625, 0.25, 0.625, 0.5, 0.375, 0.5, 0.375, 0.5, 0.625, 0.5, 0.625, 0.75, 0.375, 0.75, 0.375, 0.75, 0.625, 0.75, 0.625, 1.0, 0.375, 1.0, 0.125, 0.5, 0.375, 0.5, 0.375, 0.75, 0.125, 0.75, 0.625, 0.5, 0.875, 0.5, 0.875, 0.75, 0.625, 0.75, 0.375, 0.0, 0.625, 0.0, 0.625, 0.25, 0.375, 0.25, 0.375, 0.25, 0.625, 0.25, 0.625, 0.5, 0.375, 0.5, 0.375, 0.5, 0.625, 0.5, 0.625, 0.75, 0.375, 0.75, 0.375, 0.75, 0.625, 0.75, 0.625, 1.0, 0.375, 1.0, 0.125, 0.5, 0.375, 0.5, 0.375, 0.75, 0.125, 0.75, 0.625, 0.5, 0.875, 0.5, 0.875, 0.75, 0.625, 0.75, 0.375, 0.0, 0.625, 0.0, 0.625, 0.25, 0.375, 0.25, 0.375, 0.25, 0.625, 0.25, 0.625, 0.5, 0.375, 0.5, 0.375, 0.5, 0.625, 0.5, 0.625, 0.75, 0.375, 0.75, 0.375, 0.75, 0.625, 0.75, 0.625, 1.0, 0.375, 1.0, 0.125, 0.5, 0.375, 0.5, 0.375, 0.75, 0.125, 0.75, 0.625, 0.5, 0.875, 0.5, 0.875, 0.75, 0.625, 0.75, 0.125, 0.5, 0.375, 0.5, 0.375, 0.75, 0.125, 0.75, 0.375, 0.25, 0.625, 0.25, 0.625, 0.5, 0.375, 0.5, 0.375, 0.0, 0.625, 0.0, 0.625, 0.25, 0.375, 0.25, 0.375, 0.75, 0.625, 0.75, 0.625, 1.0, 0.375, 1.0, 0.625, 0.5, 0.875, 0.5, 0.875, 0.75, 0.625, 0.75, 0.375, 0.5, 0.625, 0.5, 0.625, 0.75, 0.375, 0.75, 0.375, 0.0, 0.625, 0.0, 0.625, 0.25, 0.375, 0.25, 0.375, 0.25, 0.625, 0.25, 0.625, 0.5, 0.375, 0.5, 0.375, 0.5, 0.625, 0.5, 0.625, 0.75, 0.375, 0.75, 0.375, 0.75, 0.625, 0.75, 0.625, 1.0, 0.375, 1.0, 0.125, 0.5, 0.375, 0.5, 0.375, 0.75, 0.125, 0.75, 0.625, 0.5, 0.875, 0.5, 0.875, 0.75, 0.625, 0.75, 0.375, 0.0, 0.625, 0.0, 0.625, 0.25, 0.375, 0.25, 0.375, 0.25, 0.625, 0.25, 0.625, 0.5, 0.375, 0.5, 0.375, 0.5, 0.625, 0.5, 0.625, 0.75, 0.375, 0.75, 0.375, 0.75, 0.625, 0.75, 0.625, 1.0, 0.375, 1.0, 0.125, 0.5, 0.375, 0.5, 0.375, 0.75, 0.125, 0.75, 0.625, 0.5, 0.875, 0.5, 0.875, 0.75, 0.625, 0.75, 0.375, 0.25, 0.625, 0.25, 0.625, 0.5, 0.375, 0.5, 0.375, 0.5, 0.625, 0.5, 0.625, 0.75, 0.375, 0.75, 0.375, 0.75, 0.625, 0.75, 0.625, 1.0, 0.375, 1.0, 0.125, 0.5, 0.375, 0.5, 0.375, 0.75, 0.125, 0.75, 0.625, 0.5, 0.875, 0.5, 0.875, 0.75, 0.625, 0.75, 0.375, 0.25, 0.625, 0.25, 0.625, 0.5, 0.375, 0.5, 0.375, 0.5, 0.625, 0.5, 0.625, 0.75, 0.375, 0.75, 0.375, 0.75, 0.625, 0.75, 0.625, 1.0, 0.375, 1.0, 0.125, 0.5, 0.375, 0.5, 0.375, 0.75, 0.125, 0.75, 0.625, 0.5, 0.875, 0.5, 0.875, 0.75, 0.625, 0.75, 0.375, 0.25, 0.625, 0.25, 0.625, 0.5, 0.375, 0.5, 0.375, 0.5, 0.625, 0.5, 0.625, 0.75, 0.375, 0.75, 0.375, 0.75, 0.625, 0.75, 0.625, 1.0, 0.375, 1.0, 0.125, 0.5, 0.375, 0.5, 0.375, 0.75, 0.125, 0.75, 0.625, 0.5, 0.875, 0.5, 0.875, 0.75, 0.625, 0.75, 0.375, 0.0, 0.625, 0.0, 0.625, 0.25, 0.375, 0.25, 0.375, 0.25, 0.625, 0.25, 0.625, 0.5, 0.375, 0.5, 0.375, 0.5, 0.625, 0.5, 0.625, 0.75, 0.375, 0.75, 0.375, 0.75, 0.625, 0.75, 0.625, 1.0, 0.375, 1.0, 0.125, 0.5, 0.375, 0.5, 0.375, 0.75, 0.125, 0.75, 0.625, 0.5, 0.875, 0.5, 0.875, 0.75, 0.625, 0.75, 0.375, 0.0, 0.625, 0.0, 0.625, 0.25, 0.375, 0.25, 0.375, 0.25, 0.625, 0.25, 0.625, 0.5, 0.375, 0.5, 0.375, 0.5, 0.625, 0.5, 0.625, 0.75, 0.375, 0.75, 0.375, 0.75, 0.625, 0.75, 0.625, 1.0, 0.375, 1.0, 0.125, 0.5, 0.375, 0.5, 0.375, 0.75, 0.125, 0.75, 0.625, 0.5, 0.875, 0.5, 0.875, 0.75, 0.625, 0.75])
me_cube_001.use_remesh_fix_poles = True
me_cube_001.use_remesh_preserve_attributes = False
me_cube_001.use_mirror_vertex_groups = False
me_cube_001.update()
me_cube_002 = bpy.data.meshes.new('Cube.002')
me_cube_002.from_pydata([(-1.0, -1.0, -1.0), (-1.0, -1.0, 1.0), (-1.0, 1.0, -1.0), (-1.0, 1.0, 1.0), (1.0, -1.0, -1.0), (1.0, -1.0, 1.0), (1.0, 1.0, -1.0), (1.0, 1.0, 1.0)], [], [(0, 1, 3, 2), (2, 3, 7, 6), (6, 7, 5, 4), (4, 5, 1, 0), (2, 6, 4, 0), (7, 3, 1, 5)])
_uv = me_cube_002.uv_layers.new(name='UVMap')
_uv.uv.foreach_set('vector', [0.375, 0.0, 0.625, 0.0, 0.625, 0.25, 0.375, 0.25, 0.375, 0.25, 0.625, 0.25, 0.625, 0.5, 0.375, 0.5, 0.375, 0.5, 0.625, 0.5, 0.625, 0.75, 0.375, 0.75, 0.375, 0.75, 0.625, 0.75, 0.625, 1.0, 0.375, 1.0, 0.125, 0.5, 0.375, 0.5, 0.375, 0.75, 0.125, 0.75, 0.625, 0.5, 0.875, 0.5, 0.875, 0.75, 0.625, 0.75])
me_cube_002.use_remesh_fix_poles = True
me_cube_002.use_remesh_preserve_attributes = False
me_cube_002.use_mirror_vertex_groups = False
me_cube_002.update()
me_cube_003 = bpy.data.meshes.new('Cube.003')
me_cube_003.from_pydata([(-1.0, -1.0, -1.0), (-0.7108, -0.7108, 1.0), (1.0, -0.9628, -1.003), (0.8846, -0.8474, -0.205), (1.0, -1.0, -1.0), (0.7108, -0.7108, 1.0), (-0.7108, -0.6736, 0.997), (-0.716, -0.6788, 0.9613), (-0.04717, -1.0, -1.0), (-0.03353, -0.7108, 1.0), (0.05189, -1.0, -1.0), (0.03688, -0.7108, 1.0), (-0.7585, -0.7585, 0.6699), (0.7585, -0.7585, 0.6699), (-0.03578, -0.7585, 0.6699), (0.03936, -0.7585, 0.6699), (0.7664, -0.7664, 0.6153), (-0.03615, -0.7664, 0.6153), (0.03977, -0.7664, 0.6153), (-0.7664, -0.7664, 0.6153), (0.8753, -0.8753, -0.1375), (-0.04129, -0.8753, -0.1375), (0.04542, -0.8753, -0.1375), (-0.8753, -0.8753, -0.1375), (0.8846, -0.8846, -0.202), (-0.04173, -0.8846, -0.202), (0.0459, -0.8846, -0.202), (-0.8846, -0.8846, -0.202), (-0.6393, -0.7108, 1.0), (-0.8995, -1.0, -1.0), (-0.6823, -0.7585, 0.6699), (-0.6894, -0.7664, 0.6153), (-0.7873, -0.8753, -0.1375), (-0.7957, -0.8846, -0.202), (0.8771, -1.0, -1.0), (0.6234, -0.7108, 1.0), (0.6653, -0.7585, 0.6699), (0.6722, -0.7664, 0.6153), (0.7677, -0.8753, -0.1375), (0.7759, -0.8846, -0.202), (-0.7159, -0.7159, 0.9644), (0.7159, -0.7159, 0.9644), (-0.03377, -0.7159, 0.9644), (0.03715, -0.7159, 0.9644), (-0.644, -0.7159, 0.9644), (0.6279, -0.7159, 0.9644), (-0.04909, -0.7159, 0.9644), (-0.6811, -0.7551, 0.6838), (-0.6708, -0.7585, 0.6699), (-0.03389, -0.7184, 0.9535), (0.03733, -0.7194, 0.9539), (0.6509, -0.7585, 0.6699), (0.05361, -0.7159, 0.9644), (0.6627, -0.7556, 0.6813), (-0.04761, -0.7664, 0.6153), (-0.7849, -0.8726, -0.1215), (-0.772, -0.8753, -0.1375), (-0.03624, -0.7684, 0.604), (0.03992, -0.7693, 0.6067), (0.7539, -0.8753, -0.1375), (0.05209, -0.7664, 0.6153), (0.7651, -0.8723, -0.1181), (-0.8972, -0.9975, -0.9825), (-0.06114, -0.8846, -0.202), (-0.8815, -1.0, -1.0), (-0.04183, -0.8867, -0.2165), (0.8588, -1.0, -1.0), (0.04602, -0.887, -0.216), (0.8733, -0.9957, -0.9816), (0.061, -0.8846, -0.202), (0.8771, -0.9628, -1.003), (-0.6394, -0.6736, 0.997), (-0.8816, -0.9628, -1.003), (-0.04721, -0.9628, -1.003), (0.03684, -0.6736, 0.997), (-0.03357, -0.6736, 0.997), (-0.04187, -0.8495, -0.2195), (0.05184, -0.9628, -1.003), (0.6234, -0.6736, 0.997), (0.04598, -0.8498, -0.219), (-0.7665, -0.7292, 0.6123), (-0.7586, -0.7213, 0.6669), (0.7159, -0.6788, 0.9613), (0.7585, -0.7213, 0.6669), (-0.03393, -0.6812, 0.9505), (-0.03582, -0.7213, 0.6669), (0.03729, -0.6823, 0.9509), (0.03931, -0.7213, 0.6669), (0.6508, -0.7213, 0.6669), (-0.6823, -0.7213, 0.6669), (0.7664, -0.7292, 0.6123), (-0.03619, -0.7292, 0.6123), (0.03972, -0.7292, 0.6123), (-0.8753, -0.8381, -0.1406), (-0.6894, -0.7292, 0.6123), (0.05205, -0.7292, 0.6123), (0.8752, -0.8381, -0.1406), (-0.03629, -0.7312, 0.601), (-0.04133, -0.8381, -0.1406), (0.03987, -0.7321, 0.6037), (0.04537, -0.8381, -0.1406), (-0.8846, -0.8474, -0.205), (0.7539, -0.8381, -0.1406), (-0.7873, -0.8381, -0.1406), (-0.04177, -0.8474, -0.205), (0.04586, -0.8474, -0.205), (-1.0, -0.9628, -1.003), (-0.7957, -0.8474, -0.205), (0.06096, -0.8474, -0.205), (-0.8995, -0.9628, -1.003), (-0.6708, -0.7213, 0.6669), (-0.04765, -0.7292, 0.6123), (-0.772, -0.8381, -0.1406), (-0.06118, -0.8474, -0.205), (-0.8972, -0.9603, -0.9855), (-0.7849, -0.8354, -0.1245), (-0.6812, -0.7179, 0.6808), (0.8588, -0.9628, -1.003), (0.7107, -0.6736, 0.997), (0.6652, -0.7213, 0.6669), (0.6722, -0.7292, 0.6123), (0.7677, -0.8381, -0.1406), (0.7758, -0.8474, -0.205), (0.8733, -0.9585, -0.9846), (0.765, -0.8351, -0.1211), (0.6627, -0.7184, 0.6783), (-0.03381, -0.6788, 0.9613), (0.0371, -0.6788, 0.9613), (-0.644, -0.6788, 0.9613), (0.6279, -0.6788, 0.9613), (-0.04914, -0.6788, 0.9613), (0.05357, -0.6788, 0.9613), (-1.0, -1.0, -1.0), (-0.7108, -0.7108, 1.0), (1.0, -0.9628, -1.003), (0.8846, -0.8474, -0.205), (1.0, -1.0, -1.0), (0.7108, -0.7108, 1.0), (-0.7108, -0.6736, 0.997), (-0.716, -0.6788, 0.9613), (-0.04717, -1.0, -1.0), (-0.03353, -0.7108, 1.0), (0.05189, -1.0, -1.0), (0.03688, -0.7108, 1.0), (-0.7585, -0.7585, 0.6699), (0.7585, -0.7585, 0.6699), (-0.03578, -0.7585, 0.6699), (0.03936, -0.7585, 0.6699), (0.7664, -0.7664, 0.6153), (-0.03615, -0.7664, 0.6153), (0.03977, -0.7664, 0.6153), (-0.7664, -0.7664, 0.6153), (0.8753, -0.8753, -0.1375), (-0.04129, -0.8753, -0.1375), (0.04542, -0.8753, -0.1375), (-0.8753, -0.8753, -0.1375), (0.8846, -0.8846, -0.202), (-0.04173, -0.8846, -0.202), (0.0459, -0.8846, -0.202), (-0.8846, -0.8846, -0.202), (-0.6393, -0.7108, 1.0), (-0.8995, -1.0, -1.0), (-0.6823, -0.7585, 0.6699), (-0.6894, -0.7664, 0.6153), (-0.7873, -0.8753, -0.1375), (-0.7957, -0.8846, -0.202), (0.8771, -1.0, -1.0), (0.6234, -0.7108, 1.0), (0.6653, -0.7585, 0.6699), (0.6722, -0.7664, 0.6153), (0.7677, -0.8753, -0.1375), (0.7759, -0.8846, -0.202), (-0.7159, -0.7159, 0.9644), (0.7159, -0.7159, 0.9644), (-0.03377, -0.7159, 0.9644), (0.03715, -0.7159, 0.9644), (-0.644, -0.7159, 0.9644), (0.6279, -0.7159, 0.9644), (-0.04909, -0.7159, 0.9644), (-0.6811, -0.7551, 0.6838), (-0.6708, -0.7585, 0.6699), (-0.03389, -0.7184, 0.9535), (0.03733, -0.7194, 0.9539), (0.6509, -0.7585, 0.6699), (0.05361, -0.7159, 0.9644), (0.6627, -0.7556, 0.6813), (-0.04761, -0.7664, 0.6153), (-0.7849, -0.8726, -0.1215), (-0.772, -0.8753, -0.1375), (-0.03624, -0.7684, 0.604), (0.03992, -0.7693, 0.6067), (0.7539, -0.8753, -0.1375), (0.05209, -0.7664, 0.6153), (0.7651, -0.8723, -0.1181), (-0.8972, -0.9975, -0.9825), (-0.06114, -0.8846, -0.202), (-0.8815, -1.0, -1.0), (-0.04183, -0.8867, -0.2165), (0.8588, -1.0, -1.0), (0.04602, -0.887, -0.216), (0.8733, -0.9957, -0.9816), (0.061, -0.8846, -0.202), (0.8771, -0.9628, -1.003), (-0.6394, -0.6736, 0.997), (-0.8816, -0.9628, -1.003), (-0.04721, -0.9628, -1.003), (0.03684, -0.6736, 0.997), (-0.03357, -0.6736, 0.997), (-0.04187, -0.8495, -0.2195), (0.05184, -0.9628, -1.003), (0.6234, -0.6736, 0.997), (0.04598, -0.8498, -0.219), (-0.7665, -0.7292, 0.6123), (-0.7586, -0.7213, 0.6669), (0.7159, -0.6788, 0.9613), (0.7585, -0.7213, 0.6669), (-0.03393, -0.6812, 0.9505), (-0.03582, -0.7213, 0.6669), (0.03729, -0.6823, 0.9509), (0.03931, -0.7213, 0.6669), (0.6508, -0.7213, 0.6669), (-0.6823, -0.7213, 0.6669), (0.7664, -0.7292, 0.6123), (-0.03619, -0.7292, 0.6123), (0.03972, -0.7292, 0.6123), (-0.8753, -0.8381, -0.1406), (-0.6894, -0.7292, 0.6123), (0.05205, -0.7292, 0.6123), (0.8752, -0.8381, -0.1406), (-0.03629, -0.7312, 0.601), (-0.04133, -0.8381, -0.1406), (0.03987, -0.7321, 0.6037), (0.04537, -0.8381, -0.1406), (-0.8846, -0.8474, -0.205), (0.7539, -0.8381, -0.1406), (-0.7873, -0.8381, -0.1406), (-0.04177, -0.8474, -0.205), (0.04586, -0.8474, -0.205), (-1.0, -0.9628, -1.003), (-0.7957, -0.8474, -0.205), (0.06096, -0.8474, -0.205), (-0.8995, -0.9628, -1.003), (-0.6708, -0.7213, 0.6669), (-0.04765, -0.7292, 0.6123), (-0.772, -0.8381, -0.1406), (-0.06118, -0.8474, -0.205), (-0.8972, -0.9603, -0.9855), (-0.7849, -0.8354, -0.1245), (-0.6812, -0.7179, 0.6808), (0.8588, -0.9628, -1.003), (0.7107, -0.6736, 0.997), (0.6652, -0.7213, 0.6669), (0.6722, -0.7292, 0.6123), (0.7677, -0.8381, -0.1406), (0.7758, -0.8474, -0.205), (0.8733, -0.9585, -0.9846), (0.765, -0.8351, -0.1211), (0.6627, -0.7184, 0.6783), (-0.03381, -0.6788, 0.9613), (0.0371, -0.6788, 0.9613), (-0.644, -0.6788, 0.9613), (0.6279, -0.6788, 0.9613), (-0.04914, -0.6788, 0.9613), (0.05357, -0.6788, 0.9613)], [], [(92, 87, 85, 91), (120, 119, 88, 87, 92, 95), (129, 78, 74, 127, 131), (44, 40, 1, 28), (127, 74, 75, 126), (128, 71, 6, 7), (43, 42, 9, 11), (45, 52, 43, 11, 35), (37, 60, 18, 15, 51, 36), (18, 17, 14, 15), (31, 19, 12, 30), (32, 23, 19, 31, 55), (22, 21, 57, 17, 18, 58), (38, 59, 58, 18, 60, 61), (39, 69, 26, 22, 59, 38), (26, 25, 21, 22), (33, 27, 23, 32), (29, 0, 27, 33, 62), (10, 8, 65, 25, 26, 67), (34, 66, 67, 26, 69, 68), (25, 63, 33, 32, 56, 21), (17, 54, 31, 30, 48, 14), (42, 46, 44, 28, 9), (4, 34, 68, 39, 24), (24, 39, 38, 20), (20, 38, 61, 37, 16), (16, 37, 36, 13), (41, 45, 35, 5), (13, 36, 53, 45, 41), (36, 51, 50, 43, 52, 53), (15, 14, 49, 42, 43, 50), (30, 12, 40, 44, 47), (48, 30, 47, 46, 42, 49), (56, 32, 55, 54, 17, 57), (64, 29, 62, 63, 25, 65), (94, 89, 81, 80), (103, 115, 94, 80, 93), (100, 99, 92, 91, 97, 98), (121, 124, 95, 92, 99, 102), (122, 121, 102, 100, 105, 108), (105, 100, 98, 104), (107, 103, 93, 101), (109, 114, 107, 101, 106), (77, 79, 105, 104, 76, 73), (70, 123, 108, 105, 79, 117), (104, 98, 112, 103, 107, 113), (91, 85, 110, 89, 94, 111), (126, 75, 71, 128, 130), (2, 3, 122, 123, 70), (3, 96, 121, 122), (96, 90, 120, 124, 121), (90, 83, 119, 120), (82, 118, 78, 129), (83, 82, 129, 125, 119), (119, 125, 131, 127, 86, 88), (87, 86, 127, 126, 84, 85), (89, 116, 128, 7, 81), (110, 84, 126, 130, 116, 89), (112, 97, 91, 111, 115, 103), (72, 76, 104, 113, 114, 109), (64, 8, 73, 72), (27, 0, 106, 101), (66, 34, 70, 117), (10, 66, 117, 77), (23, 27, 101, 93), (11, 9, 75, 74), (19, 23, 93, 80), (5, 35, 78, 118), (8, 10, 77, 73), (1, 40, 7, 6), (35, 11, 74, 78), (40, 12, 81, 7), (9, 28, 71, 75), (4, 24, 3, 2), (24, 20, 96, 3), (29, 64, 72, 109), (41, 5, 118, 82), (20, 16, 90, 96), (0, 29, 109, 106), (34, 4, 2, 70), (16, 13, 83, 90), (12, 19, 80, 81), (28, 1, 6, 71), (13, 41, 82, 83), (224, 219, 217, 223), (252, 251, 220, 219, 224, 227), (261, 210, 206, 259, 263), (176, 172, 133, 160), (259, 206, 207, 258), (260, 203, 138, 139), (175, 174, 141, 143), (177, 184, 175, 143, 167), (169, 192, 150, 147, 183, 168), (150, 149, 146, 147), (163, 151, 144, 162), (164, 155, 151, 163, 187), (154, 153, 189, 149, 150, 190), (170, 191, 190, 150, 192, 193), (171, 201, 158, 154, 191, 170), (158, 157, 153, 154), (165, 159, 155, 164), (161, 132, 159, 165, 194), (142, 140, 197, 157, 158, 199), (166, 198, 199, 158, 201, 200), (157, 195, 165, 164, 188, 153), (149, 186, 163, 162, 180, 146), (174, 178, 176, 160, 141), (136, 166, 200, 171, 156), (156, 171, 170, 152), (152, 170, 193, 169, 148), (148, 169, 168, 145), (173, 177, 167, 137), (145, 168, 185, 177, 173), (168, 183, 182, 175, 184, 185), (147, 146, 181, 174, 175, 182), (162, 144, 172, 176, 179), (180, 162, 179, 178, 174, 181), (188, 164, 187, 186, 149, 189), (196, 161, 194, 195, 157, 197), (226, 221, 213, 212), (235, 247, 226, 212, 225), (232, 231, 224, 223, 229, 230), (253, 256, 227, 224, 231, 234), (254, 253, 234, 232, 237, 240), (237, 232, 230, 236), (239, 235, 225, 233), (241, 246, 239, 233, 238), (209, 211, 237, 236, 208, 205), (202, 255, 240, 237, 211, 249), (236, 230, 244, 235, 239, 245), (223, 217, 242, 221, 226, 243), (258, 207, 203, 260, 262), (134, 135, 254, 255, 202), (135, 228, 253, 254), (228, 222, 252, 256, 253), (222, 215, 251, 252), (214, 250, 210, 261), (215, 214, 261, 257, 251), (251, 257, 263, 259, 218, 220), (219, 218, 259, 258, 216, 217), (221, 248, 260, 139, 213), (242, 216, 258, 262, 248, 221), (244, 229, 223, 243, 247, 235), (204, 208, 236, 245, 246, 241), (196, 140, 205, 204), (159, 132, 238, 233), (198, 166, 202, 249), (142, 198, 249, 209), (155, 159, 233, 225), (143, 141, 207, 206), (151, 155, 225, 212), (137, 167, 210, 250), (140, 142, 209, 205), (133, 172, 139, 138), (167, 143, 206, 210), (172, 144, 213, 139), (141, 160, 203, 207), (136, 156, 135, 134), (156, 152, 228, 135), (161, 196, 204, 241), (173, 137, 250, 214), (152, 148, 222, 228), (132, 161, 241, 238), (166, 136, 134, 202), (148, 145, 215, 222), (144, 151, 212, 213), (160, 133, 138, 203), (145, 173, 214, 215), (193, 192, 227, 256), (224, 190, 191, 234), (189, 229, 244, 188), (186, 187, 247, 243), (187, 163, 226, 247), (163, 186, 243, 226), (192, 169, 252, 227), (193, 256, 252, 169), (181, 216, 242, 180), (178, 179, 248, 262), (179, 176, 260, 248), (176, 178, 262, 260), (146, 217, 216, 181), (180, 242, 217, 146), (147, 219, 220, 183), (147, 182, 218, 219), (183, 220, 218, 182), (184, 263, 257, 185), (175, 177, 261, 263), (185, 257, 261, 177), (154, 190, 231, 232), (100, 102, 191, 154, 232, 234), (201, 171, 254, 240), (201, 240, 255, 200), (199, 211, 209, 142), (198, 249, 211, 199), (204, 196, 197, 208), (195, 194, 246, 245), (194, 165, 239, 246), (165, 195, 245, 239), (208, 197, 140, 205)])
_uv = me_cube_003.uv_layers.new(name='UVMap')
_uv.uv.foreach_set('vector', [0.5769, 0.8685, 0.5837, 0.8685, 0.5837, 0.8809, 0.5769, 0.8809, 0.5769, 0.7654, 0.5837, 0.7654, 0.5837, 0.771, 0.5837, 0.8685, 0.5769, 0.8685, 0.5769, 0.8642, 0.6205, 0.7654, 0.625, 0.7654, 0.625, 0.8685, 0.6205, 0.8685, 0.6205, 0.8633, 0.6205, 0.9874, 0.6205, 1.0, 0.625, 1.0, 0.625, 0.9874, 0.6205, 0.8685, 0.625, 0.8685, 0.625, 0.8809, 0.6205, 0.8809, 0.6205, 0.9874, 0.625, 0.9874, 0.625, 1.0, 0.6205, 1.0, 0.6205, 0.8685, 0.6205, 0.8809, 0.625, 0.8809, 0.625, 0.8685, 0.6205, 0.7654, 0.6205, 0.8633, 0.6205, 0.8685, 0.625, 0.8685, 0.625, 0.7654, 0.5769, 0.7654, 0.5769, 0.8642, 0.5769, 0.8685, 0.5837, 0.8685, 0.5837, 0.771, 0.5837, 0.7654, 0.5769, 0.8685, 0.5769, 0.8809, 0.5837, 0.8809, 0.5837, 0.8685, 0.5769, 0.9874, 0.5769, 1.0, 0.5837, 1.0, 0.5837, 0.9874, 0.4828, 0.9874, 0.4828, 1.0, 0.5769, 1.0, 0.5769, 0.9874, 0.4851, 0.9874, 0.4828, 0.8685, 0.4828, 0.8809, 0.5752, 0.8809, 0.5769, 0.8809, 0.5769, 0.8685, 0.5744, 0.8685, 0.4828, 0.7654, 0.4828, 0.7692, 0.5744, 0.8685, 0.5769, 0.8685, 0.5769, 0.8642, 0.4854, 0.7654, 0.4748, 0.7654, 0.4748, 0.8657, 0.4748, 0.8685, 0.4828, 0.8685, 0.4828, 0.7692, 0.4828, 0.7654, 0.4748, 0.8685, 0.4748, 0.8809, 0.4828, 0.8809, 0.4828, 0.8685, 0.4748, 0.9874, 0.4748, 1.0, 0.4828, 1.0, 0.4828, 0.9874, 0.375, 0.9874, 0.375, 1.0, 0.4748, 1.0, 0.4748, 0.9874, 0.3772, 0.9874, 0.375, 0.8685, 0.375, 0.8809, 0.4729, 0.8809, 0.4748, 0.8809, 0.4748, 0.8685, 0.4727, 0.8685, 0.375, 0.7654, 0.375, 0.7684, 0.4727, 0.8685, 0.4748, 0.8685, 0.4748, 0.8657, 0.3787, 0.7654, 0.4748, 0.8809, 0.4748, 0.8836, 0.4748, 0.9874, 0.4828, 0.9874, 0.4828, 0.9843, 0.4828, 0.8809, 0.5769, 0.8809, 0.5769, 0.8838, 0.5769, 0.9874, 0.5837, 0.9874, 0.5837, 0.9813, 0.5837, 0.8809, 0.6205, 0.8809, 0.6205, 0.888, 0.6205, 0.9874, 0.625, 0.9874, 0.625, 0.8809, 0.375, 0.75, 0.375, 0.7654, 0.3787, 0.7654, 0.4748, 0.7654, 0.4748, 0.75, 0.4748, 0.75, 0.4748, 0.7654, 0.4828, 0.7654, 0.4828, 0.75, 0.4828, 0.75, 0.4828, 0.7654, 0.4854, 0.7654, 0.5769, 0.7654, 0.5769, 0.75, 0.5769, 0.75, 0.5769, 0.7654, 0.5837, 0.7654, 0.5837, 0.75, 0.6205, 0.75, 0.6205, 0.7654, 0.625, 0.7654, 0.625, 0.75, 0.5837, 0.75, 0.5837, 0.7654, 0.5863, 0.7654, 0.6205, 0.7654, 0.6205, 0.75, 0.5837, 0.7654, 0.5837, 0.771, 0.6175, 0.8685, 0.6205, 0.8685, 0.6205, 0.8633, 0.5863, 0.7654, 0.5837, 0.8685, 0.5837, 0.8809, 0.6184, 0.8809, 0.6205, 0.8809, 0.6205, 0.8685, 0.6175, 0.8685, 0.5837, 0.9874, 0.5837, 1.0, 0.6205, 1.0, 0.6205, 0.9874, 0.5868, 0.9874, 0.5837, 0.9813, 0.5837, 0.9874, 0.5868, 0.9874, 0.6205, 0.888, 0.6205, 0.8809, 0.6184, 0.8809, 0.4828, 0.9843, 0.4828, 0.9874, 0.4851, 0.9874, 0.5769, 0.8838, 0.5769, 0.8809, 0.5752, 0.8809, 0.375, 0.9852, 0.375, 0.9874, 0.3772, 0.9874, 0.4748, 0.8836, 0.4748, 0.8809, 0.4729, 0.8809, 0.5769, 0.9874, 0.5837, 0.9874, 0.5837, 1.0, 0.5769, 1.0, 0.4828, 0.9874, 0.4851, 0.9874, 0.5769, 0.9874, 0.5769, 1.0, 0.4828, 1.0, 0.4828, 0.8685, 0.5744, 0.8685, 0.5769, 0.8685, 0.5769, 0.8809, 0.5752, 0.8809, 0.4828, 0.8809, 0.4828, 0.7654, 0.4854, 0.7654, 0.5769, 0.8642, 0.5769, 0.8685, 0.5744, 0.8685, 0.4828, 0.7692, 0.4748, 0.7654, 0.4828, 0.7654, 0.4828, 0.7692, 0.4828, 0.8685, 0.4748, 0.8685, 0.4748, 0.8657, 0.4748, 0.8685, 0.4828, 0.8685, 0.4828, 0.8809, 0.4748, 0.8809, 0.4748, 0.9874, 0.4828, 0.9874, 0.4828, 1.0, 0.4748, 1.0, 0.375, 0.9874, 0.3772, 0.9874, 0.4748, 0.9874, 0.4748, 1.0, 0.375, 1.0, 0.375, 0.8685, 0.4727, 0.8685, 0.4748, 0.8685, 0.4748, 0.8809, 0.4729, 0.8809, 0.375, 0.8809, 0.375, 0.7654, 0.3787, 0.7654, 0.4748, 0.8657, 0.4748, 0.8685, 0.4727, 0.8685, 0.375, 0.7684, 0.4748, 0.8809, 0.4828, 0.8809, 0.4828, 0.9843, 0.4828, 0.9874, 0.4748, 0.9874, 0.4748, 0.8836, 0.5769, 0.8809, 0.5837, 0.8809, 0.5837, 0.9813, 0.5837, 0.9874, 0.5769, 0.9874, 0.5769, 0.8838, 0.6205, 0.8809, 0.625, 0.8809, 0.625, 0.9874, 0.6205, 0.9874, 0.6205, 0.888, 0.375, 0.75, 0.4748, 0.75, 0.4748, 0.7654, 0.3787, 0.7654, 0.375, 0.7654, 0.4748, 0.75, 0.4828, 0.75, 0.4828, 0.7654, 0.4748, 0.7654, 0.4828, 0.75, 0.5769, 0.75, 0.5769, 0.7654, 0.4854, 0.7654, 0.4828, 0.7654, 0.5769, 0.75, 0.5837, 0.75, 0.5837, 0.7654, 0.5769, 0.7654, 0.6205, 0.75, 0.625, 0.75, 0.625, 0.7654, 0.6205, 0.7654, 0.5837, 0.75, 0.6205, 0.75, 0.6205, 0.7654, 0.5863, 0.7654, 0.5837, 0.7654, 0.5837, 0.7654, 0.5863, 0.7654, 0.6205, 0.8633, 0.6205, 0.8685, 0.6175, 0.8685, 0.5837, 0.771, 0.5837, 0.8685, 0.6175, 0.8685, 0.6205, 0.8685, 0.6205, 0.8809, 0.6184, 0.8809, 0.5837, 0.8809, 0.5837, 0.9874, 0.5868, 0.9874, 0.6205, 0.9874, 0.6205, 1.0, 0.5837, 1.0, 0.5837, 0.9813, 0.6184, 0.8809, 0.6205, 0.8809, 0.6205, 0.888, 0.5868, 0.9874, 0.5837, 0.9874, 0.4828, 0.9843, 0.5752, 0.8809, 0.5769, 0.8809, 0.5769, 0.8838, 0.4851, 0.9874, 0.4828, 0.9874, 0.375, 0.9852, 0.4729, 0.8809, 0.4748, 0.8809, 0.4748, 0.8836, 0.3772, 0.9874, 0.375, 0.9874, 0.375, 0.9852, 0.375, 0.8809, 0.375, 0.8809, 0.375, 0.9852, 0.4748, 1.0, 0.375, 1.0, 0.375, 1.0, 0.4748, 1.0, 0.375, 0.7684, 0.375, 0.7654, 0.375, 0.7654, 0.375, 0.7684, 0.375, 0.8685, 0.375, 0.7684, 0.375, 0.7684, 0.375, 0.8685, 0.4828, 1.0, 0.4748, 1.0, 0.4748, 1.0, 0.4828, 1.0, 0.625, 0.8685, 0.625, 0.8809, 0.625, 0.8809, 0.625, 0.8685, 0.5769, 1.0, 0.4828, 1.0, 0.4828, 1.0, 0.5769, 1.0, 0.625, 0.75, 0.625, 0.7654, 0.625, 0.7654, 0.625, 0.75, 0.375, 0.8809, 0.375, 0.8685, 0.375, 0.8685, 0.375, 0.8809, 0.625, 1.0, 0.6205, 1.0, 0.6205, 1.0, 0.625, 1.0, 0.625, 0.7654, 0.625, 0.8685, 0.625, 0.8685, 0.625, 0.7654, 0.6205, 1.0, 0.5837, 1.0, 0.5837, 1.0, 0.6205, 1.0, 0.625, 0.8809, 0.625, 0.9874, 0.625, 0.9874, 0.625, 0.8809, 0.375, 0.75, 0.4748, 0.75, 0.4748, 0.75, 0.375, 0.75, 0.4748, 0.75, 0.4828, 0.75, 0.4828, 0.75, 0.4748, 0.75, 0.375, 0.9874, 0.375, 0.9852, 0.375, 0.9852, 0.375, 0.9874, 0.6205, 0.75, 0.625, 0.75, 0.625, 0.75, 0.6205, 0.75, 0.4828, 0.75, 0.5769, 0.75, 0.5769, 0.75, 0.4828, 0.75, 0.375, 1.0, 0.375, 0.9874, 0.375, 0.9874, 0.375, 1.0, 0.375, 0.7654, 0.375, 0.75, 0.375, 0.75, 0.375, 0.7654, 0.5769, 0.75, 0.5837, 0.75, 0.5837, 0.75, 0.5769, 0.75, 0.5837, 1.0, 0.5769, 1.0, 0.5769, 1.0, 0.5837, 1.0, 0.625, 0.9874, 0.625, 1.0, 0.625, 1.0, 0.625, 0.9874, 0.5837, 0.75, 0.6205, 0.75, 0.6205, 0.75, 0.5837, 0.75, 0.5769, 0.8685, 0.5837, 0.8685, 0.5837, 0.8809, 0.5769, 0.8809, 0.5769, 0.7654, 0.5837, 0.7654, 0.5837, 0.771, 0.5837, 0.8685, 0.5769, 0.8685, 0.5769, 0.8642, 0.6205, 0.7654, 0.625, 0.7654, 0.625, 0.8685, 0.6205, 0.8685, 0.6205, 0.8633, 0.6205, 0.9874, 0.6205, 1.0, 0.625, 1.0, 0.625, 0.9874, 0.6205, 0.8685, 0.625, 0.8685, 0.625, 0.8809, 0.6205, 0.8809, 0.6205, 0.9874, 0.625, 0.9874, 0.625, 1.0, 0.6205, 1.0, 0.6205, 0.8685, 0.6205, 0.8809, 0.625, 0.8809, 0.625, 0.8685, 0.6205, 0.7654, 0.6205, 0.8633, 0.6205, 0.8685, 0.625, 0.8685, 0.625, 0.7654, 0.5769, 0.7654, 0.5769, 0.8642, 0.5769, 0.8685, 0.5837, 0.8685, 0.5837, 0.771, 0.5837, 0.7654, 0.5769, 0.8685, 0.5769, 0.8809, 0.5837, 0.8809, 0.5837, 0.8685, 0.5769, 0.9874, 0.5769, 1.0, 0.5837, 1.0, 0.5837, 0.9874, 0.4828, 0.9874, 0.4828, 1.0, 0.5769, 1.0, 0.5769, 0.9874, 0.4851, 0.9874, 0.4828, 0.8685, 0.4828, 0.8809, 0.5752, 0.8809, 0.5769, 0.8809, 0.5769, 0.8685, 0.5744, 0.8685, 0.4828, 0.7654, 0.4828, 0.7692, 0.5744, 0.8685, 0.5769, 0.8685, 0.5769, 0.8642, 0.4854, 0.7654, 0.4748, 0.7654, 0.4748, 0.8657, 0.4748, 0.8685, 0.4828, 0.8685, 0.4828, 0.7692, 0.4828, 0.7654, 0.4748, 0.8685, 0.4748, 0.8809, 0.4828, 0.8809, 0.4828, 0.8685, 0.4748, 0.9874, 0.4748, 1.0, 0.4828, 1.0, 0.4828, 0.9874, 0.375, 0.9874, 0.375, 1.0, 0.4748, 1.0, 0.4748, 0.9874, 0.3772, 0.9874, 0.375, 0.8685, 0.375, 0.8809, 0.4729, 0.8809, 0.4748, 0.8809, 0.4748, 0.8685, 0.4727, 0.8685, 0.375, 0.7654, 0.375, 0.7684, 0.4727, 0.8685, 0.4748, 0.8685, 0.4748, 0.8657, 0.3787, 0.7654, 0.4748, 0.8809, 0.4748, 0.8836, 0.4748, 0.9874, 0.4828, 0.9874, 0.4828, 0.9843, 0.4828, 0.8809, 0.5769, 0.8809, 0.5769, 0.8838, 0.5769, 0.9874, 0.5837, 0.9874, 0.5837, 0.9813, 0.5837, 0.8809, 0.6205, 0.8809, 0.6205, 0.888, 0.6205, 0.9874, 0.625, 0.9874, 0.625, 0.8809, 0.375, 0.75, 0.375, 0.7654, 0.3787, 0.7654, 0.4748, 0.7654, 0.4748, 0.75, 0.4748, 0.75, 0.4748, 0.7654, 0.4828, 0.7654, 0.4828, 0.75, 0.4828, 0.75, 0.4828, 0.7654, 0.4854, 0.7654, 0.5769, 0.7654, 0.5769, 0.75, 0.5769, 0.75, 0.5769, 0.7654, 0.5837, 0.7654, 0.5837, 0.75, 0.6205, 0.75, 0.6205, 0.7654, 0.625, 0.7654, 0.625, 0.75, 0.5837, 0.75, 0.5837, 0.7654, 0.5863, 0.7654, 0.6205, 0.7654, 0.6205, 0.75, 0.5837, 0.7654, 0.5837, 0.771, 0.6175, 0.8685, 0.6205, 0.8685, 0.6205, 0.8633, 0.5863, 0.7654, 0.5837, 0.8685, 0.5837, 0.8809, 0.6184, 0.8809, 0.6205, 0.8809, 0.6205, 0.8685, 0.6175, 0.8685, 0.5837, 0.9874, 0.5837, 1.0, 0.6205, 1.0, 0.6205, 0.9874, 0.5868, 0.9874, 0.5837, 0.9813, 0.5837, 0.9874, 0.5868, 0.9874, 0.6205, 0.888, 0.6205, 0.8809, 0.6184, 0.8809, 0.4828, 0.9843, 0.4828, 0.9874, 0.4851, 0.9874, 0.5769, 0.8838, 0.5769, 0.8809, 0.5752, 0.8809, 0.375, 0.9852, 0.375, 0.9874, 0.3772, 0.9874, 0.4748, 0.8836, 0.4748, 0.8809, 0.4729, 0.8809, 0.5769, 0.9874, 0.5837, 0.9874, 0.5837, 1.0, 0.5769, 1.0, 0.4828, 0.9874, 0.4851, 0.9874, 0.5769, 0.9874, 0.5769, 1.0, 0.4828, 1.0, 0.4828, 0.8685, 0.5744, 0.8685, 0.5769, 0.8685, 0.5769, 0.8809, 0.5752, 0.8809, 0.4828, 0.8809, 0.4828, 0.7654, 0.4854, 0.7654, 0.5769, 0.8642, 0.5769, 0.8685, 0.5744, 0.8685, 0.4828, 0.7692, 0.4748, 0.7654, 0.4828, 0.7654, 0.4828, 0.7692, 0.4828, 0.8685, 0.4748, 0.8685, 0.4748, 0.8657, 0.4748, 0.8685, 0.4828, 0.8685, 0.4828, 0.8809, 0.4748, 0.8809, 0.4748, 0.9874, 0.4828, 0.9874, 0.4828, 1.0, 0.4748, 1.0, 0.375, 0.9874, 0.3772, 0.9874, 0.4748, 0.9874, 0.4748, 1.0, 0.375, 1.0, 0.375, 0.8685, 0.4727, 0.8685, 0.4748, 0.8685, 0.4748, 0.8809, 0.4729, 0.8809, 0.375, 0.8809, 0.375, 0.7654, 0.3787, 0.7654, 0.4748, 0.8657, 0.4748, 0.8685, 0.4727, 0.8685, 0.375, 0.7684, 0.4748, 0.8809, 0.4828, 0.8809, 0.4828, 0.9843, 0.4828, 0.9874, 0.4748, 0.9874, 0.4748, 0.8836, 0.5769, 0.8809, 0.5837, 0.8809, 0.5837, 0.9813, 0.5837, 0.9874, 0.5769, 0.9874, 0.5769, 0.8838, 0.6205, 0.8809, 0.625, 0.8809, 0.625, 0.9874, 0.6205, 0.9874, 0.6205, 0.888, 0.375, 0.75, 0.4748, 0.75, 0.4748, 0.7654, 0.3787, 0.7654, 0.375, 0.7654, 0.4748, 0.75, 0.4828, 0.75, 0.4828, 0.7654, 0.4748, 0.7654, 0.4828, 0.75, 0.5769, 0.75, 0.5769, 0.7654, 0.4854, 0.7654, 0.4828, 0.7654, 0.5769, 0.75, 0.5837, 0.75, 0.5837, 0.7654, 0.5769, 0.7654, 0.6205, 0.75, 0.625, 0.75, 0.625, 0.7654, 0.6205, 0.7654, 0.5837, 0.75, 0.6205, 0.75, 0.6205, 0.7654, 0.5863, 0.7654, 0.5837, 0.7654, 0.5837, 0.7654, 0.5863, 0.7654, 0.6205, 0.8633, 0.6205, 0.8685, 0.6175, 0.8685, 0.5837, 0.771, 0.5837, 0.8685, 0.6175, 0.8685, 0.6205, 0.8685, 0.6205, 0.8809, 0.6184, 0.8809, 0.5837, 0.8809, 0.5837, 0.9874, 0.5868, 0.9874, 0.6205, 0.9874, 0.6205, 1.0, 0.5837, 1.0, 0.5837, 0.9813, 0.6184, 0.8809, 0.6205, 0.8809, 0.6205, 0.888, 0.5868, 0.9874, 0.5837, 0.9874, 0.4828, 0.9843, 0.5752, 0.8809, 0.5769, 0.8809, 0.5769, 0.8838, 0.4851, 0.9874, 0.4828, 0.9874, 0.375, 0.9852, 0.4729, 0.8809, 0.4748, 0.8809, 0.4748, 0.8836, 0.3772, 0.9874, 0.375, 0.9874, 0.375, 0.9852, 0.375, 0.8809, 0.375, 0.8809, 0.375, 0.9852, 0.4748, 1.0, 0.375, 1.0, 0.375, 1.0, 0.4748, 1.0, 0.375, 0.7684, 0.375, 0.7654, 0.375, 0.7654, 0.375, 0.7684, 0.375, 0.8685, 0.375, 0.7684, 0.375, 0.7684, 0.375, 0.8685, 0.4828, 1.0, 0.4748, 1.0, 0.4748, 1.0, 0.4828, 1.0, 0.625, 0.8685, 0.625, 0.8809, 0.625, 0.8809, 0.625, 0.8685, 0.5769, 1.0, 0.4828, 1.0, 0.4828, 1.0, 0.5769, 1.0, 0.625, 0.75, 0.625, 0.7654, 0.625, 0.7654, 0.625, 0.75, 0.375, 0.8809, 0.375, 0.8685, 0.375, 0.8685, 0.375, 0.8809, 0.625, 1.0, 0.6205, 1.0, 0.6205, 1.0, 0.625, 1.0, 0.625, 0.7654, 0.625, 0.8685, 0.625, 0.8685, 0.625, 0.7654, 0.6205, 1.0, 0.5837, 1.0, 0.5837, 1.0, 0.6205, 1.0, 0.625, 0.8809, 0.625, 0.9874, 0.625, 0.9874, 0.625, 0.8809, 0.375, 0.75, 0.4748, 0.75, 0.4748, 0.75, 0.375, 0.75, 0.4748, 0.75, 0.4828, 0.75, 0.4828, 0.75, 0.4748, 0.75, 0.375, 0.9874, 0.375, 0.9852, 0.375, 0.9852, 0.375, 0.9874, 0.6205, 0.75, 0.625, 0.75, 0.625, 0.75, 0.6205, 0.75, 0.4828, 0.75, 0.5769, 0.75, 0.5769, 0.75, 0.4828, 0.75, 0.375, 1.0, 0.375, 0.9874, 0.375, 0.9874, 0.375, 1.0, 0.375, 0.7654, 0.375, 0.75, 0.375, 0.75, 0.375, 0.7654, 0.5769, 0.75, 0.5837, 0.75, 0.5837, 0.75, 0.5769, 0.75, 0.5837, 1.0, 0.5769, 1.0, 0.5769, 1.0, 0.5837, 1.0, 0.625, 0.9874, 0.625, 1.0, 0.625, 1.0, 0.625, 0.9874, 0.5837, 0.75, 0.6205, 0.75, 0.6205, 0.75, 0.5837, 0.75, 0.4854, 0.7654, 0.5769, 0.8642, 0.5769, 0.8642, 0.4854, 0.7654, 0.0, 0.0, 0.5744, 0.8685, 0.4828, 0.7692, 0.0, 0.0, 0.5752, 0.8809, 0.5752, 0.8809, 0.4828, 0.9843, 0.4828, 0.9843, 0.5769, 0.8838, 0.4851, 0.9874, 0.4851, 0.9874, 0.5769, 0.8838, 0.4851, 0.9874, 0.5769, 0.9874, 0.5769, 0.9874, 0.4851, 0.9874, 0.5769, 0.9874, 0.5769, 0.8838, 0.5769, 0.8838, 0.5769, 0.9874, 0.5769, 0.8642, 0.5769, 0.7654, 0.5769, 0.7654, 0.5769, 0.8642, 0.4854, 0.7654, 0.4854, 0.7654, 0.5769, 0.7654, 0.5769, 0.7654, 0.6184, 0.8809, 0.6184, 0.8809, 0.5837, 0.9813, 0.5837, 0.9813, 0.6205, 0.888, 0.5868, 0.9874, 0.5868, 0.9874, 0.6205, 0.888, 0.5868, 0.9874, 0.6205, 0.9874, 0.6205, 0.9874, 0.5868, 0.9874, 0.6205, 0.9874, 0.6205, 0.888, 0.6205, 0.888, 0.6205, 0.9874, 0.5837, 0.8809, 0.5837, 0.8809, 0.6184, 0.8809, 0.6184, 0.8809, 0.5837, 0.9813, 0.5837, 0.9813, 0.5837, 0.8809, 0.5837, 0.8809, 0.5837, 0.8685, 0.5837, 0.8685, 0.5837, 0.771, 0.5837, 0.771, 0.5837, 0.8685, 0.6175, 0.8685, 0.6175, 0.8685, 0.5837, 0.8685, 0.5837, 0.771, 0.5837, 0.771, 0.6175, 0.8685, 0.6175, 0.8685, 0.6205, 0.8633, 0.6205, 0.8633, 0.5863, 0.7654, 0.5863, 0.7654, 0.0, 0.0, 0.0, 0.0, 0.6205, 0.7654, 0.6205, 0.8633, 0.5863, 0.7654, 0.5863, 0.7654, 0.6205, 0.7654, 0.0, 0.0, 0.4828, 0.8685, 0.5744, 0.8685, 0.5744, 0.8685, 0.4828, 0.8685, 0.4828, 0.8685, 0.4828, 0.7692, 0.4828, 0.7692, 0.4828, 0.8685, 0.4828, 0.8685, 0.4828, 0.7692, 0.4748, 0.8657, 0.4748, 0.7654, 0.4748, 0.7654, 0.4748, 0.8657, 0.4748, 0.8657, 0.4748, 0.8657, 0.3787, 0.7654, 0.3787, 0.7654, 0.0, 0.0, 0.0, 0.0, 0.0, 0.0, 0.0, 0.0, 0.0, 0.0, 0.0, 0.0, 0.0, 0.0, 0.0, 0.0, 0.0, 0.0, 0.0, 0.0, 0.0, 0.0, 0.0, 0.0, 0.4748, 0.8836, 0.3772, 0.9874, 0.3772, 0.9874, 0.4748, 0.8836, 0.3772, 0.9874, 0.4748, 0.9874, 0.4748, 0.9874, 0.3772, 0.9874, 0.4748, 0.9874, 0.4748, 0.8836, 0.4748, 0.8836, 0.4748, 0.9874, 0.0, 0.0, 0.0, 0.0, 0.0, 0.0, 0.0, 0.0])
me_cube_003.use_remesh_fix_poles = True
me_cube_003.use_remesh_preserve_attributes = False
me_cube_003.use_mirror_vertex_groups = False
me_cube_003.update()

# ---- objects
ob_reference = bpy.data.objects.new('Reference', None)
ob_empty = bpy.data.objects.new('Empty', None)
ob_bottom = bpy.data.objects.new('Bottom', me_cube_001)
ob_top = bpy.data.objects.new('Top', me_cube_002)
ob_bottom_001 = bpy.data.objects.new('Bottom.001', me_cube_003)

# ---- transforms, parenting, visibility, modifiers, constraints
ob_reference.location = (-14.13, 80.18, 9.336)
ob_reference.rotation_euler = (1.571, 0.0, 3.142)
ob_reference.scale = (3.13, 3.13, 3.13)
ob_reference.empty_display_type = 'IMAGE'
ob_reference.empty_display_size = 5.0
ob_reference.lineart.crease_threshold = 0.0
ob_empty.location = (-30.82, 0.0, 0.0)
ob_empty.rotation_euler = (1.571, -0.0, 1.571)
ob_empty.scale = (2.909, 2.909, 2.909)
ob_empty.empty_display_type = 'IMAGE'
ob_empty.empty_display_size = 5.0
ob_empty.lineart.crease_threshold = 0.0
ob_bottom.location = (0.0, 0.0, 9.439)
ob_bottom.scale = (7.0, 7.0, 9.5)
ob_bottom.lineart.crease_threshold = 0.0
_m = ob_bottom.modifiers.new('Mirror', 'MIRROR')
_m.use_axis = (False, True, False)
ob_top.location = (0.0, 0.0, 20.0)
ob_top.scale = (7.0, 7.0, 0.2005)
ob_top.lineart.crease_threshold = 0.0
ob_bottom_001.location = (-0.03891, 0.0, 9.439)
ob_bottom_001.rotation_euler = (0.0, -0.0, 1.579)
ob_bottom_001.scale = (7.0, 7.0, 9.5)
ob_bottom_001.lineart.crease_threshold = 0.0
_m = ob_bottom_001.modifiers.new('Mirror', 'MIRROR')
_m.use_axis = (False, True, False)

# ---- collection membership
col_collection.objects.link(ob_reference)
col_collection.objects.link(ob_empty)
col_collection.objects.link(ob_bottom)
col_collection.objects.link(ob_top)
col_collection.objects.link(ob_bottom_001)

# ---- scene / render settings (as saved in the file)
scene.frame_start = 1; scene.frame_end = 250; scene.frame_set(1)
scene.render.engine = 'BLENDER_EEVEE_NEXT'
scene.cycles.use_denoising = False
scene.cycles.samples = 128
scene.cycles.sampling_pattern = 'TABULATED_SOBOL'
scene.cycles.use_adaptive_sampling = False
scene.cycles.use_light_tree = False
scene.view_settings.view_transform = 'Filmic'
bpy.context.view_layer.update()

# ---- added for rendering (the .blend has no active camera and no usable light): camera, sun
cam_auto = bpy.data.cameras.new('AutoCamera')
cam_auto.lens = 50.0
cam_auto.sensor_width = 36.0
cam_auto.clip_end = 1000.0
ob_auto_camera = bpy.data.objects.new('AutoCamera', cam_auto)
scene.collection.objects.link(ob_auto_camera)
ob_auto_camera.location = (26.3421, -31.6574, 31.1323)
ob_auto_camera.rotation_euler = (1.09748, -7.21219e-08, 0.694738)
scene.camera = ob_auto_camera
light_auto_sun = bpy.data.lights.new('AutoSun', 'SUN')
light_auto_sun.energy = 3.0
light_auto_sun.angle = 0.0523599
ob_auto_sun = bpy.data.objects.new('AutoSun', light_auto_sun)
scene.collection.objects.link(ob_auto_sun)
ob_auto_sun.rotation_euler = (0.872665, 0.174533, 0.523599)
bpy.context.view_layer.update()
